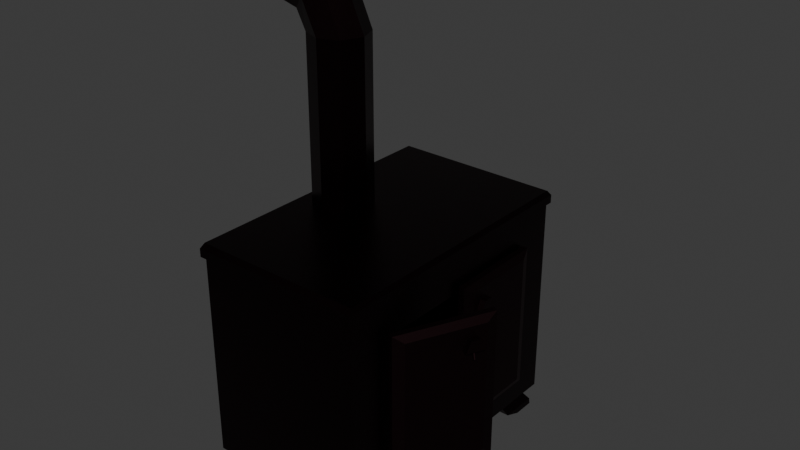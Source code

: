 # Source: Stove_1.blend  (saved by Blender 5.1.29; exported with 4.5.12 LTS)
import bpy
from mathutils import Matrix  # noqa: F401  (used for matrix-valued properties, if any)

bpy.ops.wm.read_factory_settings(use_empty=True)
scene = bpy.context.scene
scene.name = 'Scene'

# ---- collections
col_collection = bpy.data.collections.new('Collection'); scene.collection.children.link(col_collection)

# ---- images (referenced by path relative to the original .blend; pixels are not part of the script)
import os
ASSET_DIR = os.environ.get("B2B_ASSET_DIR", "")  # directory of the original .blend (textures are referenced by path, not embedded)
HERE = os.path.dirname(os.path.abspath(__file__))  # packed textures are extracted next to this script under _unpacked/

def load_image(name, relpath, width, height, colorspace="sRGB"):
    """Load a texture the original file referenced (path relative to the .blend, or extracted next to this script)."""
    p = next((c for c in (os.path.join(HERE, relpath), os.path.join(ASSET_DIR, relpath)) if relpath and os.path.exists(c)), "")
    if p:
        img = bpy.data.images.load(p, check_existing=True)
        img.name = name
    else:  # same state as the original file: an image datablock whose file is absent (Cycles renders it pink)
        img = bpy.data.images.new(name, width, height)
        img.source = "FILE"
        img.filepath = "//" + (relpath or name)
    img.colorspace_settings.name = colorspace
    return img
img_bone_jpg = load_image('Bone.jpg', 'Bone.jpg', 1024, 1024, 'sRGB')
img_rust_jpg = load_image('rust.jpg', 'rust.jpg', 1024, 1024, 'sRGB')

# ---- materials (node trees are filled in below, after node groups)
mat_material = bpy.data.materials.new('Material')
mat_material.alpha_threshold = 0.0
mat_material.roughness = 0.5
mat_material.line_color = (0.0, 0.0, 0.0, 1.0)
mat_material_004 = bpy.data.materials.new('Material.004')
mat_material_003 = bpy.data.materials.new('Material.003')
mat_material_001 = bpy.data.materials.new('Material.001')
mat_material_002 = bpy.data.materials.new('Material.002')

# ---- material node trees
mat_material.use_nodes = True; mat_material.node_tree.nodes.clear()
_N = mat_material.node_tree.nodes; _L = mat_material.node_tree.links
n0 = _N.new('ShaderNodeOutputMaterial'); n0.name = 'Material Output'; n0.location = (200, 100)
n1 = _N.new('ShaderNodeBsdfPrincipled'); n1.name = 'Principled BSDF'; n1.location = (-200, 100)
n1.inputs[0].default_value = (0.02519, 0.01161, 0.0137, 1.0)
n1.inputs[1].default_value = 1.0
n1.inputs[2].default_value = 0.3364
_L.new(n1.outputs[0], n0.inputs[0])
n0.is_active_output = True
mat_material_004.use_nodes = True; mat_material_004.node_tree.nodes.clear()
_N = mat_material_004.node_tree.nodes; _L = mat_material_004.node_tree.links
n0 = _N.new('ShaderNodeBsdfPrincipled'); n0.name = 'Principled BSDF'; n0.location = (-200, 100)
n0.inputs[0].default_value = (0.02519, 0.01161, 0.0137, 1.0)
n0.inputs[1].default_value = 1.0
n1 = _N.new('ShaderNodeOutputMaterial'); n1.name = 'Material Output'; n1.location = (200, 100)
_L.new(n0.outputs[0], n1.inputs[0])
n1.is_active_output = True
mat_material_003.use_nodes = True; mat_material_003.node_tree.nodes.clear()
_N = mat_material_003.node_tree.nodes; _L = mat_material_003.node_tree.links
n0 = _N.new('ShaderNodeBsdfPrincipled'); n0.name = 'Principled BSDF'; n0.location = (-200, 100)
n0.inputs[0].default_value = (0.02519, 0.01161, 0.0137, 1.0)
n0.inputs[1].default_value = 1.0
n1 = _N.new('ShaderNodeOutputMaterial'); n1.name = 'Material Output'; n1.location = (200, 100)
_L.new(n0.outputs[0], n1.inputs[0])
n1.is_active_output = True
mat_material_001.use_nodes = True; mat_material_001.node_tree.nodes.clear()
_N = mat_material_001.node_tree.nodes; _L = mat_material_001.node_tree.links
n0 = _N.new('ShaderNodeBsdfPrincipled'); n0.name = 'Principled BSDF'; n0.location = (-59, 211)
n1 = _N.new('ShaderNodeOutputMaterial'); n1.name = 'Material Output'; n1.location = (341, 211)
n2 = _N.new('ShaderNodeTexImage'); n2.name = 'Image Texture'; n2.location = (-432, 179)
n2.image = img_bone_jpg
n3 = _N.new('ShaderNodeMapping'); n3.name = 'Mapping'; n3.location = (-612, 139)
n4 = _N.new('ShaderNodeTexCoord'); n4.name = 'Texture Coordinate'; n4.location = (-792, 139)
_L.new(n0.outputs[0], n1.inputs[0])
_L.new(n2.outputs[0], n0.inputs[0])
_L.new(n3.outputs[0], n2.inputs[0])
_L.new(n4.outputs[2], n3.inputs[0])
n1.is_active_output = True
mat_material_002.use_nodes = True; mat_material_002.node_tree.nodes.clear()
_N = mat_material_002.node_tree.nodes; _L = mat_material_002.node_tree.links
n0 = _N.new('ShaderNodeBsdfPrincipled'); n0.name = 'Principled BSDF'; n0.location = (-200, 100)
n1 = _N.new('ShaderNodeOutputMaterial'); n1.name = 'Material Output'; n1.location = (200, 100)
n2 = _N.new('ShaderNodeTexImage'); n2.name = 'Image Texture'; n2.location = (-495, 145)
n2.image = img_rust_jpg
n3 = _N.new('ShaderNodeMapping'); n3.name = 'Mapping'; n3.location = (-675, 105)
n4 = _N.new('ShaderNodeTexCoord'); n4.name = 'Texture Coordinate'; n4.location = (-855, 105)
_L.new(n0.outputs[0], n1.inputs[0])
_L.new(n2.outputs[0], n0.inputs[0])
_L.new(n3.outputs[0], n2.inputs[0])
_L.new(n4.outputs[2], n3.inputs[0])
n1.is_active_output = True

# ---- world
world_world = bpy.data.worlds.new('World'); scene.world = world_world
world_world.use_nodes = True; world_world.node_tree.nodes.clear()
_N = world_world.node_tree.nodes; _L = world_world.node_tree.links
n0 = _N.new('ShaderNodeOutputWorld'); n0.name = 'World Output'; n0.location = (200, 100)
n1 = _N.new('ShaderNodeBackground'); n1.name = 'Background'; n1.location = (-200, 100)
n1.inputs[0].default_value = (0.05088, 0.05088, 0.05088, 1.0)
_L.new(n1.outputs[0], n0.inputs[0])
n0.is_active_output = True
world_world.color = (0.05088, 0.05088, 0.05088)
world_world.sun_shadow_jitter_overblur = 0.0

# ---- meshes
me_cube = bpy.data.meshes.new('Cube')
me_cube.from_pydata([(1.0, 0.6541, 0.6541), (1.0, 0.6541, -0.6541), (1.0, -0.6541, 0.6541), (1.0, -0.6541, -0.6541), (-1.0, 1.0, 1.0), (-1.0, 1.0, -1.0), (-1.0, -1.0, 1.0), (-1.0, -1.0, -1.0), (1.0, 1.0, 1.0), (1.0, 1.0, -1.0), (1.0, -1.0, 1.0), (1.0, -1.0, -1.0), (-0.9348, 0.6541, 0.6541), (-0.9348, 0.6541, -0.6541), (-0.9348, -0.6541, 0.6541), (-0.9348, -0.6541, -0.6541), (1.028, -1.028, 0.9989), (-1.028, -1.028, 0.9989), (1.028, 1.028, 0.9989), (-1.028, 1.028, 0.9989), (1.028, -1.028, 1.078), (-1.028, -1.028, 1.078), (1.028, 1.028, 1.078), (-1.028, 1.028, 1.078), (1.0, -1.0, 1.125), (-1.0, -1.0, 1.125), (1.0, 1.0, 1.125), (-1.0, 1.0, 1.125), (-0.7705, 0.2087, 3.01), (-0.5998, 0.1476, 3.149), (-0.5809, 0.2087, 1.125), (-0.5809, 0.2087, 2.688), (-0.3395, 0.1476, 1.125), (-0.3395, 0.1476, 2.688), (-0.2396, 1.71e-09, 1.125), (-0.2396, 1.71e-09, 2.688), (-0.3395, -0.1476, 1.125), (-0.3395, -0.1476, 2.688), (-0.5809, -0.2087, 1.125), (-0.5809, -0.2087, 2.688), (-0.8223, -0.1476, 1.125), (-0.8223, -0.1476, 2.688), (-0.9222, 1.71e-09, 1.125), (-0.9222, 1.71e-09, 2.688), (-0.8223, 0.1476, 1.125), (-0.8223, 0.1476, 2.688), (-0.5291, -1.812e-08, 3.207), (-0.5998, -0.1476, 3.149), (-0.7705, -0.2087, 3.01), (-0.9412, -0.1476, 2.871), (-1.012, 2.154e-08, 2.814), (-0.9412, 0.1476, 2.871), (-1.238, 0.2087, 3.131), (-1.238, 0.1476, 2.935), (-1.238, -1.722e-09, 2.854), (-1.238, -0.1476, 2.935), (-1.238, -0.2087, 3.131), (-1.238, -0.1476, 3.328), (-1.238, -5.78e-08, 3.409), (-1.238, 0.1476, 3.328), (-1.0, 0.0, -1.0), (0.0, 1.0, -1.0), (0.0, -1.0, -1.0), (1.0, 0.0, -1.0), (-1.0, -0.5, -1.0), (-0.5, 1.0, -1.0), (0.5, -1.0, -1.0), (1.0, 0.5, -1.0), (-1.0, 0.5, -1.0), (0.5, 1.0, -1.0), (-0.5, -1.0, -1.0), (1.0, -0.5, -1.0), (0.5, 0.5, -1.0), (-0.5, 0.5, -1.0), (-0.5, -0.5, -1.0), (0.5, -0.5, -1.0), (0.6239, -0.6239, -1.0), (0.8761, -0.6239, -1.0), (0.8761, -0.8761, -1.0), (0.6239, -0.8761, -1.0), (0.6239, 0.8761, -1.0), (0.8761, 0.8761, -1.0), (0.8761, 0.6239, -1.0), (0.6239, 0.6239, -1.0), (-0.8761, 0.8761, -1.0), (-0.6239, 0.8761, -1.0), (-0.6239, 0.6239, -1.0), (-0.8761, 0.6239, -1.0), (-0.8761, -0.6239, -1.0), (-0.6239, -0.6239, -1.0), (-0.6239, -0.8761, -1.0), (-0.8761, -0.8761, -1.0), (0.9694, -0.6903, -1.162), (0.9737, -0.8141, -1.223), (0.8141, -0.8141, -1.223), (0.6903, -0.6903, -1.162), (0.8141, -0.9737, -1.223), (0.6903, -0.9694, -1.162), (0.9694, -0.9694, -1.163), (0.9737, -0.9737, -1.223), (0.9694, 0.9694, -1.163), (0.9737, 0.9737, -1.223), (0.8141, 0.9737, -1.223), (0.6903, 0.9694, -1.162), (0.8141, 0.8141, -1.223), (0.6903, 0.6903, -1.162), (0.9694, 0.6903, -1.162), (0.9737, 0.8141, -1.223), (-0.6903, 0.9694, -1.162), (-0.8141, 0.9737, -1.223), (-0.9737, 0.9737, -1.223), (-0.9694, 0.9694, -1.163), (-0.9737, 0.8141, -1.223), (-0.9694, 0.6903, -1.162), (-0.6903, 0.6903, -1.162), (-0.8141, 0.8141, -1.223), (-0.6903, -0.6903, -1.162), (-0.8141, -0.8141, -1.223), (-0.9737, -0.8141, -1.223), (-0.9694, -0.6903, -1.162), (-0.9737, -0.9737, -1.223), (-0.9694, -0.9694, -1.163), (-0.6903, -0.9694, -1.162), (-0.8141, -0.9737, -1.223)], [], [(11, 10, 6, 7, 70, 62, 66), (7, 6, 4, 5, 68, 60, 64), (0, 2, 14, 12), (5, 4, 8, 9, 69, 61, 65), (0, 1, 9, 8), (3, 2, 10, 11), (2, 0, 8, 10), (1, 3, 11, 71, 63, 67, 9), (13, 12, 14, 15), (1, 0, 12, 13), (3, 1, 13, 15), (2, 3, 15, 14), (4, 6, 17, 19), (6, 10, 16, 17), (8, 4, 19, 18), (10, 8, 18, 16), (19, 17, 21, 23), (23, 21, 25, 27), (16, 18, 22, 20), (18, 19, 23, 22), (17, 16, 20, 21), (26, 27, 25, 24), (21, 20, 24, 25), (22, 23, 27, 26), (20, 22, 26, 24), (48, 47, 57, 56), (37, 35, 46, 47), (30, 31, 33, 32), (47, 46, 58, 57), (33, 31, 28, 29), (32, 33, 35, 34), (49, 48, 56, 55), (43, 41, 49, 50), (34, 35, 37, 36), (51, 50, 54, 53), (35, 33, 29, 46), (36, 37, 39, 38), (46, 29, 59, 58), (41, 39, 48, 49), (38, 39, 41, 40), (59, 52, 53, 54, 55, 56, 57, 58), (31, 45, 51, 28), (40, 41, 43, 42), (39, 37, 47, 48), (50, 49, 55, 54), (42, 43, 45, 44), (29, 28, 52, 59), (45, 43, 50, 51), (44, 45, 31, 30), (30, 32, 34, 36, 38, 40, 42, 44), (28, 51, 53, 52), (62, 70, 74, 64, 60, 68, 73, 65, 61, 69, 72, 67, 63, 71, 75, 66), (75, 71, 77, 76), (71, 11, 78, 77), (11, 66, 79, 78), (66, 75, 76, 79), (69, 9, 81, 80), (9, 67, 82, 81), (67, 72, 83, 82), (72, 69, 80, 83), (5, 65, 85, 84), (65, 73, 86, 85), (73, 68, 87, 86), (68, 5, 84, 87), (64, 74, 89, 88), (74, 70, 90, 89), (70, 7, 91, 90), (7, 64, 88, 91), (93, 94, 95, 92), (94, 96, 97, 95), (99, 93, 92, 98), (96, 99, 98, 97), (101, 102, 103, 100), (102, 104, 105, 103), (107, 101, 100, 106), (106, 105, 104, 107), (109, 110, 111, 108), (110, 112, 113, 111), (108, 114, 115, 109), (114, 113, 112, 115), (117, 118, 119, 116), (118, 120, 121, 119), (116, 122, 123, 117), (120, 123, 122, 121), (76, 77, 92, 95), (94, 93, 99, 96), (77, 78, 98, 92), (79, 76, 95, 97), (78, 79, 97, 98), (80, 81, 100, 103), (102, 101, 107, 104), (81, 82, 106, 100), (83, 80, 103, 105), (82, 83, 105, 106), (84, 85, 108, 111), (110, 109, 115, 112), (85, 86, 114, 108), (87, 84, 111, 113), (86, 87, 113, 114), (88, 89, 116, 119), (118, 117, 123, 120), (89, 90, 122, 116), (91, 88, 119, 121), (90, 91, 121, 122)])
_uv = me_cube.uv_layers.new(name='UVMap')
_uv.uv.foreach_set('vector', [0.375, 0.75, 0.625, 0.75, 0.625, 1.0, 0.375, 1.0, 0.375, 0.9375, 0.375, 0.875, 0.375, 0.8125, 0.375, 0.0, 0.625, 0.0, 0.625, 0.25, 0.375, 0.25, 0.375, 0.1875, 0.375, 0.125, 0.375, 0.0625, 0.5818, 0.5432, 0.5818, 0.7068, 0.5818, 0.7068, 0.5818, 0.5432, 0.375, 0.25, 0.625, 0.25, 0.625, 0.5, 0.375, 0.5, 0.375, 0.4375, 0.375, 0.375, 0.375, 0.3125, 0.5818, 0.5432, 0.4182, 0.5432, 0.375, 0.5, 0.625, 0.5, 0.4182, 0.7068, 0.5818, 0.7068, 0.625, 0.75, 0.375, 0.75, 0.5818, 0.7068, 0.5818, 0.5432, 0.625, 0.5, 0.625, 0.75, 0.4182, 0.5432, 0.4182, 0.7068, 0.375, 0.75, 0.375, 0.6875, 0.375, 0.625, 0.375, 0.5625, 0.375, 0.5, 0.4182, 0.5432, 0.5818, 0.5432, 0.5818, 0.7068, 0.4182, 0.7068, 0.4182, 0.5432, 0.5818, 0.5432, 0.5818, 0.5432, 0.4182, 0.5432, 0.4182, 0.7068, 0.4182, 0.5432, 0.4182, 0.5432, 0.4182, 0.7068, 0.5818, 0.7068, 0.4182, 0.7068, 0.4182, 0.7068, 0.5818, 0.7068, 0.625, 0.25, 0.625, 0.0, 0.625, 0.0, 0.625, 0.25, 0.625, 1.0, 0.625, 0.75, 0.625, 0.75, 0.625, 1.0, 0.625, 0.5, 0.625, 0.25, 0.625, 0.25, 0.625, 0.5, 0.625, 0.75, 0.625, 0.5, 0.625, 0.5, 0.625, 0.75, 0.625, 0.25, 0.625, 0.0, 0.625, 0.0, 0.625, 0.25, 0.625, 0.25, 0.625, 0.0, 0.625, 0.0, 0.625, 0.25, 0.625, 0.75, 0.625, 0.5, 0.625, 0.5, 0.625, 0.75, 0.625, 0.5, 0.625, 0.25, 0.625, 0.25, 0.625, 0.5, 0.625, 1.0, 0.625, 0.75, 0.625, 0.75, 0.625, 1.0, 0.625, 0.5, 0.875, 0.5, 0.875, 0.75, 0.625, 0.75, 0.625, 1.0, 0.625, 0.75, 0.625, 0.75, 0.625, 1.0, 0.625, 0.5, 0.625, 0.25, 0.625, 0.25, 0.625, 0.5, 0.625, 0.75, 0.625, 0.5, 0.625, 0.5, 0.625, 0.75, 0.5, 1.0, 0.625, 1.0, 0.625, 1.0, 0.5, 1.0, 0.625, 1.0, 0.75, 1.0, 0.75, 1.0, 0.625, 1.0, 1.0, 0.5, 1.0, 1.0, 0.875, 1.0, 0.875, 0.5, 0.625, 1.0, 0.75, 1.0, 0.75, 1.0, 0.625, 1.0, 0.875, 1.0, 1.0, 1.0, 1.0, 1.0, 0.875, 1.0, 0.875, 0.5, 0.875, 1.0, 0.75, 1.0, 0.75, 0.5, 0.375, 1.0, 0.5, 1.0, 0.5, 1.0, 0.375, 1.0, 0.25, 1.0, 0.375, 1.0, 0.375, 1.0, 0.25, 1.0, 0.75, 0.5, 0.75, 1.0, 0.625, 1.0, 0.625, 0.5, 0.125, 1.0, 0.25, 1.0, 0.25, 1.0, 0.125, 1.0, 0.75, 1.0, 0.875, 1.0, 0.875, 1.0, 0.75, 1.0, 0.625, 0.5, 0.625, 1.0, 0.5, 1.0, 0.5, 0.5, 0.75, 1.0, 0.875, 1.0, 0.875, 1.0, 0.75, 1.0, 0.375, 1.0, 0.5, 1.0, 0.5, 1.0, 0.375, 1.0, 0.5, 0.5, 0.5, 1.0, 0.375, 1.0, 0.375, 0.5, 0.4197, 0.4197, 0.25, 0.49, 0.08029, 0.4197, 0.01, 0.25, 0.08029, 0.08029, 0.25, 0.01, 0.4197, 0.08029, 0.49, 0.25, 0.0, 1.0, 0.125, 1.0, 0.125, 1.0, 0.0, 1.0, 0.375, 0.5, 0.375, 1.0, 0.25, 1.0, 0.25, 0.5, 0.5, 1.0, 0.625, 1.0, 0.625, 1.0, 0.5, 1.0, 0.25, 1.0, 0.375, 1.0, 0.375, 1.0, 0.25, 1.0, 0.25, 0.5, 0.25, 1.0, 0.125, 1.0, 0.125, 0.5, 0.875, 1.0, 1.0, 1.0, 1.0, 1.0, 0.875, 1.0, 0.125, 1.0, 0.25, 1.0, 0.25, 1.0, 0.125, 1.0, 0.125, 0.5, 0.125, 1.0, 0.0, 1.0, 0.0, 0.5, 0.75, 0.49, 0.9197, 0.4197, 0.99, 0.25, 0.9197, 0.08029, 0.75, 0.01, 0.5803, 0.08029, 0.51, 0.25, 0.5803, 0.4197, 0.0, 1.0, 0.125, 1.0, 0.125, 1.0, 0.0, 1.0, 0.25, 0.75, 0.1875, 0.75, 0.1875, 0.6875, 0.125, 0.6875, 0.125, 0.625, 0.125, 0.5625, 0.1875, 0.5625, 0.1875, 0.5, 0.25, 0.5, 0.3125, 0.5, 0.3125, 0.5625, 0.375, 0.5625, 0.375, 0.625, 0.375, 0.6875, 0.3125, 0.6875, 0.3125, 0.75, 0.3125, 0.6875, 0.375, 0.6875, 0.3595, 0.703, 0.328, 0.703, 0.375, 0.6875, 0.375, 0.75, 0.3595, 0.7345, 0.3595, 0.703, 0.375, 0.75, 0.3125, 0.75, 0.328, 0.7345, 0.3595, 0.7345, 0.3125, 0.75, 0.3125, 0.6875, 0.328, 0.703, 0.328, 0.7345, 0.3125, 0.5, 0.375, 0.5, 0.3595, 0.5155, 0.328, 0.5155, 0.375, 0.5, 0.375, 0.5625, 0.3595, 0.547, 0.3595, 0.5155, 0.375, 0.5625, 0.3125, 0.5625, 0.328, 0.547, 0.3595, 0.547, 0.3125, 0.5625, 0.3125, 0.5, 0.328, 0.5155, 0.328, 0.547, 0.125, 0.5, 0.1875, 0.5, 0.172, 0.5155, 0.1405, 0.5155, 0.1875, 0.5, 0.1875, 0.5625, 0.172, 0.547, 0.172, 0.5155, 0.1875, 0.5625, 0.125, 0.5625, 0.1405, 0.547, 0.172, 0.547, 0.125, 0.5625, 0.125, 0.5, 0.1405, 0.5155, 0.1405, 0.547, 0.125, 0.6875, 0.1875, 0.6875, 0.172, 0.703, 0.1405, 0.703, 0.1875, 0.6875, 0.1875, 0.75, 0.172, 0.7345, 0.172, 0.703, 0.1875, 0.75, 0.125, 0.75, 0.1405, 0.7345, 0.172, 0.7345, 0.125, 0.75, 0.125, 0.6875, 0.1405, 0.703, 0.1405, 0.7345, 0.3521, 0.7104, 0.3354, 0.7104, 0.328, 0.703, 0.3595, 0.703, 0.3354, 0.7104, 0.3354, 0.7271, 0.328, 0.7345, 0.328, 0.703, 0.3521, 0.7271, 0.3521, 0.7104, 0.3595, 0.703, 0.3595, 0.7345, 0.3354, 0.7271, 0.3521, 0.7271, 0.3595, 0.7345, 0.328, 0.7345, 0.3521, 0.5229, 0.3354, 0.5229, 0.328, 0.5155, 0.3595, 0.5155, 0.3354, 0.5229, 0.3354, 0.5396, 0.328, 0.547, 0.328, 0.5155, 0.3521, 0.5396, 0.3521, 0.5229, 0.3595, 0.5155, 0.3595, 0.547, 0.3595, 0.547, 0.328, 0.547, 0.3354, 0.5396, 0.3521, 0.5396, 0.1646, 0.5229, 0.1479, 0.5229, 0.1405, 0.5155, 0.172, 0.5155, 0.1479, 0.5229, 0.1479, 0.5396, 0.1405, 0.547, 0.1405, 0.5155, 0.172, 0.5155, 0.172, 0.547, 0.1646, 0.5396, 0.1646, 0.5229, 0.172, 0.547, 0.1405, 0.547, 0.1479, 0.5396, 0.1646, 0.5396, 0.1646, 0.7104, 0.1479, 0.7104, 0.1405, 0.703, 0.172, 0.703, 0.1479, 0.7104, 0.1479, 0.7271, 0.1405, 0.7345, 0.1405, 0.703, 0.172, 0.703, 0.172, 0.7345, 0.1646, 0.7271, 0.1646, 0.7104, 0.1479, 0.7271, 0.1646, 0.7271, 0.172, 0.7345, 0.1405, 0.7345, 0.328, 0.703, 0.3595, 0.703, 0.3595, 0.703, 0.328, 0.703, 0.3354, 0.7104, 0.3521, 0.7104, 0.3521, 0.7271, 0.3354, 0.7271, 0.3595, 0.703, 0.3595, 0.7345, 0.3595, 0.7345, 0.3595, 0.703, 0.328, 0.7345, 0.328, 0.703, 0.328, 0.703, 0.328, 0.7345, 0.3595, 0.7345, 0.328, 0.7345, 0.328, 0.7345, 0.3595, 0.7345, 0.328, 0.5155, 0.3595, 0.5155, 0.3595, 0.5155, 0.328, 0.5155, 0.3354, 0.5229, 0.3521, 0.5229, 0.3521, 0.5396, 0.3354, 0.5396, 0.3595, 0.5155, 0.3595, 0.547, 0.3595, 0.547, 0.3595, 0.5155, 0.328, 0.547, 0.328, 0.5155, 0.328, 0.5155, 0.328, 0.547, 0.3595, 0.547, 0.328, 0.547, 0.328, 0.547, 0.3595, 0.547, 0.1405, 0.5155, 0.172, 0.5155, 0.172, 0.5155, 0.1405, 0.5155, 0.1479, 0.5229, 0.1646, 0.5229, 0.1646, 0.5396, 0.1479, 0.5396, 0.172, 0.5155, 0.172, 0.547, 0.172, 0.547, 0.172, 0.5155, 0.1405, 0.547, 0.1405, 0.5155, 0.1405, 0.5155, 0.1405, 0.547, 0.172, 0.547, 0.1405, 0.547, 0.1405, 0.547, 0.172, 0.547, 0.1405, 0.703, 0.172, 0.703, 0.172, 0.703, 0.1405, 0.703, 0.1479, 0.7104, 0.1646, 0.7104, 0.1646, 0.7271, 0.1479, 0.7271, 0.172, 0.703, 0.172, 0.7345, 0.172, 0.7345, 0.172, 0.703, 0.1405, 0.7345, 0.1405, 0.703, 0.1405, 0.703, 0.1405, 0.7345, 0.172, 0.7345, 0.1405, 0.7345, 0.1405, 0.7345, 0.172, 0.7345])
me_cube.materials.append(mat_material)
me_cube.use_mirror_vertex_groups = False
me_cube.update()
me_cube_001 = bpy.data.meshes.new('Cube.001')
me_cube_001.from_pydata([(-1.086, -0.9891, -1.0), (-1.086, -0.9891, 1.0), (-1.086, -0.01628, -1.0), (-1.086, -0.01628, 1.0), (0.4246, -0.8861, -0.897), (-0.08613, -0.9891, -1.0), (-0.08613, -0.9891, 1.0), (0.4246, -0.8861, 0.897), (0.4246, -0.1193, -0.897), (-0.08613, -0.01628, -1.0), (0.4246, -0.1193, 0.897), (-0.08613, -0.01628, 1.0), (0.3622, -0.3515, 0.5949), (0.3458, -0.3072, 0.754), (0.3622, -0.1659, 0.5949), (0.3458, -0.2102, 0.754), (1.373, -0.3515, 0.5949), (1.39, -0.3072, 0.754), (1.373, -0.1659, 0.5949), (1.39, -0.2102, 0.754), (1.144, -0.2479, 0.4834), (0.6402, -0.2479, 0.6256), (1.279, -0.2516, 0.4887), (0.7755, -0.2516, 0.631), (1.335, -0.2607, 0.4909), (0.8315, -0.2607, 0.6332), (1.279, -0.2697, 0.4887), (0.7755, -0.2697, 0.631), (1.144, -0.2735, 0.4834), (0.6402, -0.2735, 0.6256), (1.009, -0.2697, 0.478), (0.505, -0.2697, 0.6203), (0.9528, -0.2607, 0.4758), (0.4489, -0.2607, 0.6181), (1.009, -0.2516, 0.478), (0.505, -0.2516, 0.6203)], [], [(0, 1, 3, 2), (10, 8, 9, 11), (5, 9, 8, 4), (11, 6, 7, 10), (6, 5, 4, 7), (2, 9, 5, 0), (8, 10, 7, 4), (5, 6, 1, 0), (11, 3, 1, 6), (2, 3, 11, 9), (12, 13, 15, 14), (14, 15, 19, 18), (18, 19, 17, 16), (16, 17, 13, 12), (14, 18, 16, 12), (19, 15, 13, 17), (20, 21, 23, 22), (22, 23, 25, 24), (24, 25, 27, 26), (26, 27, 29, 28), (28, 29, 31, 30), (30, 31, 33, 32), (23, 21, 35, 33, 31, 29, 27, 25), (32, 33, 35, 34), (34, 35, 21, 20), (20, 22, 24, 26, 28, 30, 32, 34)])
_uv = me_cube_001.uv_layers.new(name='UVMap')
_uv.uv.foreach_set('vector', [0.375, 0.0, 0.625, 0.0, 0.625, 0.25, 0.375, 0.25, 0.6121, 0.5265, 0.3879, 0.5265, 0.3686, 0.4936, 0.6314, 0.4936, 0.3686, 0.7564, 0.3686, 0.4936, 0.3879, 0.5265, 0.3879, 0.7235, 0.6314, 0.4936, 0.6314, 0.7564, 0.6121, 0.7235, 0.6121, 0.5265, 0.6314, 0.7564, 0.3686, 0.7564, 0.3879, 0.7235, 0.6121, 0.7235, 0.125, 0.5, 0.3686, 0.4936, 0.3686, 0.7564, 0.125, 0.75, 0.3879, 0.5265, 0.6121, 0.5265, 0.6121, 0.7235, 0.3879, 0.7235, 0.3686, 0.7564, 0.6314, 0.7564, 0.625, 1.0, 0.375, 1.0, 0.6314, 0.4936, 0.875, 0.5, 0.875, 0.75, 0.6314, 0.7564, 0.375, 0.25, 0.625, 0.25, 0.6314, 0.4936, 0.3686, 0.4936, 0.375, 0.0, 0.625, 0.0, 0.625, 0.25, 0.375, 0.25, 0.375, 0.25, 0.625, 0.25, 0.625, 0.5, 0.375, 0.5, 0.375, 0.5, 0.625, 0.5, 0.625, 0.75, 0.375, 0.75, 0.375, 0.75, 0.625, 0.75, 0.625, 1.0, 0.375, 1.0, 0.125, 0.5, 0.375, 0.5, 0.375, 0.75, 0.125, 0.75, 0.625, 0.5, 0.875, 0.5, 0.875, 0.75, 0.625, 0.75, 1.0, 0.5, 1.0, 1.0, 0.875, 1.0, 0.875, 0.5, 0.875, 0.5, 0.875, 1.0, 0.75, 1.0, 0.75, 0.5, 0.75, 0.5, 0.75, 1.0, 0.625, 1.0, 0.625, 0.5, 0.625, 0.5, 0.625, 1.0, 0.5, 1.0, 0.5, 0.5, 0.5, 0.5, 0.5, 1.0, 0.375, 1.0, 0.375, 0.5, 0.375, 0.5, 0.375, 1.0, 0.25, 1.0, 0.25, 0.5, 0.4197, 0.4197, 0.25, 0.49, 0.08029, 0.4197, 0.01, 0.25, 0.08029, 0.08029, 0.25, 0.01, 0.4197, 0.08029, 0.49, 0.25, 0.25, 0.5, 0.25, 1.0, 0.125, 1.0, 0.125, 0.5, 0.125, 0.5, 0.125, 1.0, 0.0, 1.0, 0.0, 0.5, 0.75, 0.49, 0.9197, 0.4197, 0.99, 0.25, 0.9197, 0.08029, 0.75, 0.01, 0.5803, 0.08029, 0.51, 0.25, 0.5803, 0.4197])
me_cube_001.materials.append(mat_material_004)
me_cube_001.update()
me_cube_003 = bpy.data.meshes.new('Cube.003')
me_cube_003.from_pydata([(-1.086, -0.9891, -1.0), (-1.086, -0.9891, 1.0), (-1.086, -0.01628, -1.0), (-1.086, -0.01628, 1.0), (0.4246, -0.8861, -0.897), (-0.08613, -0.9891, -1.0), (-0.08613, -0.9891, 1.0), (0.4246, -0.8861, 0.897), (0.4246, -0.1193, -0.897), (-0.08613, -0.01628, -1.0), (0.4246, -0.1193, 0.897), (-0.08613, -0.01628, 1.0), (0.3622, -0.8357, 0.5949), (0.3458, -0.7914, 0.754), (0.3622, -0.6502, 0.5949), (0.3458, -0.6945, 0.754), (1.373, -0.8357, 0.5949), (1.39, -0.7914, 0.754), (1.373, -0.6502, 0.5949), (1.39, -0.6945, 0.754), (1.144, -0.7321, 0.4834), (0.6402, -0.7321, 0.6256), (1.279, -0.7359, 0.4887), (0.7755, -0.7359, 0.631), (1.335, -0.7449, 0.4909), (0.8315, -0.7449, 0.6332), (1.279, -0.754, 0.4887), (0.7755, -0.754, 0.631), (1.144, -0.7577, 0.4834), (0.6402, -0.7577, 0.6256), (1.009, -0.754, 0.478), (0.505, -0.754, 0.6203), (0.9528, -0.7449, 0.4758), (0.4489, -0.7449, 0.6181), (1.009, -0.7359, 0.478), (0.505, -0.7359, 0.6203)], [], [(0, 1, 3, 2), (10, 8, 9, 11), (5, 9, 8, 4), (11, 6, 7, 10), (6, 5, 4, 7), (2, 9, 5, 0), (8, 10, 7, 4), (5, 6, 1, 0), (11, 3, 1, 6), (2, 3, 11, 9), (12, 13, 15, 14), (14, 15, 19, 18), (18, 19, 17, 16), (16, 17, 13, 12), (14, 18, 16, 12), (19, 15, 13, 17), (20, 21, 23, 22), (22, 23, 25, 24), (24, 25, 27, 26), (26, 27, 29, 28), (28, 29, 31, 30), (30, 31, 33, 32), (23, 21, 35, 33, 31, 29, 27, 25), (32, 33, 35, 34), (34, 35, 21, 20), (20, 22, 24, 26, 28, 30, 32, 34)])
_uv = me_cube_003.uv_layers.new(name='UVMap')
_uv.uv.foreach_set('vector', [0.375, 0.0, 0.625, 0.0, 0.625, 0.25, 0.375, 0.25, 0.6121, 0.5265, 0.3879, 0.5265, 0.3686, 0.4936, 0.6314, 0.4936, 0.3686, 0.7564, 0.3686, 0.4936, 0.3879, 0.5265, 0.3879, 0.7235, 0.6314, 0.4936, 0.6314, 0.7564, 0.6121, 0.7235, 0.6121, 0.5265, 0.6314, 0.7564, 0.3686, 0.7564, 0.3879, 0.7235, 0.6121, 0.7235, 0.125, 0.5, 0.3686, 0.4936, 0.3686, 0.7564, 0.125, 0.75, 0.3879, 0.5265, 0.6121, 0.5265, 0.6121, 0.7235, 0.3879, 0.7235, 0.3686, 0.7564, 0.6314, 0.7564, 0.625, 1.0, 0.375, 1.0, 0.6314, 0.4936, 0.875, 0.5, 0.875, 0.75, 0.6314, 0.7564, 0.375, 0.25, 0.625, 0.25, 0.6314, 0.4936, 0.3686, 0.4936, 0.375, 0.0, 0.625, 0.0, 0.625, 0.25, 0.375, 0.25, 0.375, 0.25, 0.625, 0.25, 0.625, 0.5, 0.375, 0.5, 0.375, 0.5, 0.625, 0.5, 0.625, 0.75, 0.375, 0.75, 0.375, 0.75, 0.625, 0.75, 0.625, 1.0, 0.375, 1.0, 0.125, 0.5, 0.375, 0.5, 0.375, 0.75, 0.125, 0.75, 0.625, 0.5, 0.875, 0.5, 0.875, 0.75, 0.625, 0.75, 1.0, 0.5, 1.0, 1.0, 0.875, 1.0, 0.875, 0.5, 0.875, 0.5, 0.875, 1.0, 0.75, 1.0, 0.75, 0.5, 0.75, 0.5, 0.75, 1.0, 0.625, 1.0, 0.625, 0.5, 0.625, 0.5, 0.625, 1.0, 0.5, 1.0, 0.5, 0.5, 0.5, 0.5, 0.5, 1.0, 0.375, 1.0, 0.375, 0.5, 0.375, 0.5, 0.375, 1.0, 0.25, 1.0, 0.25, 0.5, 0.4197, 0.4197, 0.25, 0.49, 0.08029, 0.4197, 0.01, 0.25, 0.08029, 0.08029, 0.25, 0.01, 0.4197, 0.08029, 0.49, 0.25, 0.25, 0.5, 0.25, 1.0, 0.125, 1.0, 0.125, 0.5, 0.125, 0.5, 0.125, 1.0, 0.0, 1.0, 0.0, 0.5, 0.75, 0.49, 0.9197, 0.4197, 0.99, 0.25, 0.9197, 0.08029, 0.75, 0.01, 0.5803, 0.08029, 0.51, 0.25, 0.5803, 0.4197])
me_cube_003.materials.append(mat_material_003)
me_cube_003.update()
me_suzanne = bpy.data.meshes.new('Suzanne')
me_suzanne.from_pydata([(0.01466, -0.8636, 0.4838), (0.02594, -0.9257, 0.3066), (0.01215, -0.7768, 0.518), (0.002119, -0.5932, 0.7188), (0.0, 0.6418, 0.8984), (0.0, 0.9772, 0.5625), (0.0, 0.9514, 0.07031), (-0.0009075, 0.4267, -0.2949), (0.3358, -0.6843, -0.2609), (-0.242, -0.6843, -0.2609), (0.4406, -0.5837, -0.5349), (-0.3594, -0.5837, -0.5349), (0.416, -0.6323, -0.1801), (-0.341, -0.6323, -0.1801), (0.5837, -0.614, -0.08124), (-0.5318, -0.614, -0.08124), (0.7377, -0.4689, 0.1357), (-0.722, -0.4689, 0.1357), (0.6024, -0.6857, 0.3206), (-0.5884, -0.7153, 0.2937), (0.1718, -0.8646, 0.357), (-0.1267, -0.8647, 0.3578), (0.1435, -0.875, 0.2447), (-0.0813, -0.8753, 0.2462), (0.2169, -0.878, 0.02283), (-0.1314, -0.8779, 0.02332), (0.3609, -0.8298, -0.05119), (-0.2806, -0.8296, -0.05107), (0.4528, -0.7791, 0.009956), (-0.3879, -0.7789, 0.009759), (0.5418, -0.7332, 0.1592), (-0.4994, -0.733, 0.1594), (0.5476, -0.7264, 0.2669), (-0.5148, -0.7258, 0.2674), (0.517, -0.7412, 0.3328), (-0.4882, -0.7404, 0.334), (0.3722, -0.8013, 0.3877), (-0.3392, -0.8012, 0.3879), (0.2402, -0.8379, 0.4041), (-0.2042, -0.8378, 0.4033), (0.04919, -0.9664, -0.1145), (0.1971, -0.9628, -0.2284), (-0.09175, -0.9628, -0.2284), (0.2305, -0.9001, -0.3065), (-0.1251, -0.9001, -0.3065), (0.1749, -0.9507, -0.369), (-0.06953, -0.9507, -0.369), (0.3804, -0.7942, -0.1129), (-0.3011, -0.794, -0.1127), (0.5519, -0.7096, 0.01285), (-0.5012, -0.7094, 0.01318), (0.6195, -0.6644, 0.1831), (-0.5909, -0.6635, 0.1829), (0.5706, -0.6655, 0.4141), (-0.6069, -0.6386, 0.3957), (-0.4586, -0.7068, 0.4557), (0.352, -0.7647, 0.462), (-0.3279, -0.7651, 0.461), (0.1524, -0.7976, 0.5048), (-0.1272, -0.7978, 0.5024), (0.1127, -0.887, 0.3831), (-0.07, -0.8871, 0.3835), (0.2305, -0.969, -0.1815), (-0.1251, -0.969, -0.1815), (0.3527, -0.8571, -0.5253), (-0.2473, -0.8571, -0.5253), (0.0437, -0.9246, -0.02566), (0.03508, -0.8868, 0.1524), (0.2977, -0.8201, 0.4033), (-0.2641, -0.8201, 0.4023), (0.1828, -0.8821, 0.07151), (-0.1003, -0.882, 0.07277), (0.1542, -0.8813, 0.1456), (-0.07896, -0.8814, 0.1472), (0.1638, -0.9593, -0.5253), (-0.05841, -0.9593, -0.5253), (0.0527, -0.9593, -0.5253), (0.0527, -0.9507, -0.318), (0.4128, -0.6744, -0.385), (-0.3205, -0.6744, -0.385), (0.286, -0.8571, -0.3222), (-0.1806, -0.8571, -0.3222), (0.3083, -0.8571, -0.3925), (-0.2029, -0.8571, -0.3925), (0.3797, -0.6747, -0.3227), (-0.287, -0.6747, -0.3227), (0.1895, -0.9057, 0.1529), (-0.115, -0.9064, 0.1536), (0.204, -0.9062, 0.08708), (-0.1222, -0.9063, 0.08827), (0.3029, -0.8405, 0.356), (-0.2638, -0.8404, 0.3559), (0.2601, -0.8588, 0.3528), (-0.2184, -0.8588, 0.3531), (0.3642, -0.8545, 0.3716), (-0.3299, -0.8544, 0.3717), (0.4891, -0.779, 0.3042), (-0.4548, -0.7787, 0.3047), (0.5093, -0.7742, 0.2518), (-0.4705, -0.774, 0.252), (0.5074, -0.7727, 0.1627), (-0.4602, -0.7727, 0.1627), (0.44, -0.8318, 0.05106), (-0.3746, -0.8316, 0.05046), (0.3617, -0.8715, -0.003303), (-0.2825, -0.8714, -0.00373), (0.2376, -0.9199, 0.0384), (-0.1523, -0.9199, 0.03928), (0.1936, -0.8918, 0.2342), (-0.1307, -0.8927, 0.2351), (0.2151, -0.8769, 0.3117), (-0.1651, -0.8774, 0.3127), (0.2348, -0.8544, 0.2954), (-0.1839, -0.8546, 0.2962), (0.2072, -0.8659, 0.2344), (-0.1453, -0.8665, 0.235), (0.2518, -0.891, 0.05546), (-0.1687, -0.8911, 0.0557), (0.3617, -0.8515, 0.02314), (-0.2853, -0.8514, 0.02205), (0.4271, -0.8147, 0.06791), (-0.3623, -0.8144, 0.06715), (0.4833, -0.7671, 0.1761), (-0.435, -0.7671, 0.1761), (0.4851, -0.7624, 0.2428), (-0.4437, -0.7623, 0.2428), (0.4637, -0.7685, 0.2883), (-0.4261, -0.7682, 0.2885), (0.3604, -0.8352, 0.3448), (-0.32, -0.8351, 0.3449), (0.2668, -0.8542, 0.33), (-0.2225, -0.8542, 0.3306), (0.3033, -0.8365, 0.3351), (-0.2618, -0.8364, 0.3353), (0.218, -0.8771, 0.1044), (-0.139, -0.8774, 0.1045), (0.2103, -0.869, 0.1621), (-0.1383, -0.8694, 0.162), (0.7776, -0.383, 0.1573), (-0.7693, -0.383, 0.1573), (0.6191, -0.4568, -0.02845), (-0.5841, -0.4568, -0.02845), (0.4687, -0.5487, -0.1444), (-0.4063, -0.5487, -0.1444), (0.0, -0.2787, 0.8984), (0.0, 0.1256, 0.9844), (0.0, 0.7794, -0.1953), (0.005423, -0.2152, -0.4532), (0.01839, -0.3805, -0.4987), (0.01532, -0.3345, -0.4879), (0.8516, -0.0206, 0.2344), (-0.8516, -0.0206, 0.2344), (0.8594, 0.09123, 0.3203), (-0.8594, 0.09123, 0.3203), (0.7734, 0.5213, 0.2656), (-0.7734, 0.5213, 0.2656), (0.4609, 0.8138, 0.4375), (-0.4609, 0.8138, 0.4375), (0.7351, -0.0395, -0.04806), (-0.7336, -0.0395, -0.04806), (0.5938, 0.2203, -0.125), (-0.5938, 0.2203, -0.125), (0.6406, 0.5127, -0.007812), (-0.6406, 0.5127, -0.007812), (0.3359, 0.7708, 0.05469), (-0.3359, 0.7708, 0.05469), (0.3671, -0.4908, -0.4099), (-0.2996, -0.4908, -0.4099), (0.2732, -0.3011, -0.4539), (-0.2379, -0.3011, -0.4539), (0.2051, -0.4287, -0.5053), (-0.1505, -0.4287, -0.5053), (0.3475, -0.5209, -0.3426), (-0.2748, -0.5209, -0.3426), (0.3401, -0.5699, -0.2921), (-0.26, -0.5699, -0.2921), (0.3882, -0.6075, -0.285), (-0.3041, -0.6075, -0.285), (0.3069, -0.1804, -0.4182), (-0.2931, -0.1804, -0.4182), (0.2969, 0.3321, -0.3125), (-0.2969, 0.3321, -0.3125), (0.3438, 0.6332, -0.1484), (-0.3438, 0.6332, -0.1484), (0.4531, 0.4611, 0.8672), (-0.4531, 0.4611, 0.8672), (0.4531, 0.117, 0.9297), (-0.4531, 0.117, 0.9297), (0.4531, -0.2184, 0.8516), (-0.4531, -0.2184, 0.8516), (0.4614, -0.4345, 0.6746), (-0.4605, -0.4345, 0.6746), (0.727, -0.3312, 0.4056), (-0.7261, -0.3312, 0.4056), (0.6328, -0.2701, 0.605), (-0.6328, -0.2701, 0.605), (0.6406, -0.0206, 0.7031), (-0.6406, -0.0206, 0.7031), (0.7969, -0.09802, 0.5625), (-0.7969, -0.09802, 0.5625), (0.7969, 0.1686, 0.6172), (-0.7969, 0.1686, 0.6172), (0.6406, 0.2547, 0.75), (-0.6406, 0.2547, 0.75), (0.6406, 0.5299, 0.6797), (-0.6406, 0.5299, 0.6797), (0.7969, 0.4353, 0.5391), (-0.7969, 0.4353, 0.5391), (0.6172, 0.6848, 0.3281), (-0.6172, 0.6848, 0.3281), (0.4844, 0.6418, 0.02344), (-0.4844, 0.6418, 0.02344), (0.8203, 0.2633, 0.3281), (-0.8203, 0.2633, 0.3281), (0.4189, -0.1531, -0.1924), (-0.3936, -0.1531, -0.1924), (0.4297, 0.2719, -0.1953), (-0.4297, 0.2719, -0.1953), (-0.8438, 0.2719, 0.2891), (0.7266, 0.117, 0.0), (-0.7266, 0.117, 0.0), (0.7188, 0.2289, -0.02344), (-0.7188, 0.2289, -0.02344), (0.7188, 0.2461, 0.03906), (-0.7188, 0.2461, 0.03906), (0.7969, 0.2719, 0.2031), (-0.7969, 0.2719, 0.2031), (0.2583, -0.9082, -0.5253), (-0.1529, -0.9082, -0.5253), (0.1083, -0.9593, -0.5253), (-0.002858, -0.9593, -0.5253), (-0.2423, -0.8598, -0.5928), (-0.2423, -0.8598, -0.525), (-0.1579, -0.9055, -0.525), (-0.1579, -0.9055, -0.5928), (0.1026, -0.9593, -0.525), (0.1026, -0.9593, -0.5928), (0.05838, -0.9593, -0.5928), (0.05838, -0.9593, -0.525), (0.2533, -0.9109, -0.525), (0.2533, -0.9109, -0.5928), (0.1688, -0.9566, -0.5928), (0.1688, -0.9566, -0.525), (0.3477, -0.8598, -0.525), (0.3477, -0.8598, -0.5928), (0.2633, -0.9055, -0.5928), (0.2633, -0.9055, -0.525), (0.1581, -0.9593, -0.525), (0.1581, -0.9593, -0.5928), (0.1139, -0.9593, -0.5928), (0.1139, -0.9593, -0.525), (-0.05273, -0.9593, -0.5928), (-0.05273, -0.9593, -0.525), (-0.008539, -0.9593, -0.525), (-0.008539, -0.9593, -0.5928), (0.04702, -0.9593, -0.525), (0.04702, -0.9593, -0.5928), (0.002823, -0.9593, -0.5928), (0.002823, -0.9593, -0.525), (-0.1479, -0.9109, -0.525), (-0.06341, -0.9566, -0.525), (0.04919, -0.8714, -0.1145), (0.1971, -0.8678, -0.2284), (-0.09175, -0.8678, -0.2284), (0.2305, -0.8542, -0.3065), (-0.1251, -0.8482, -0.3065), (0.1749, -0.8557, -0.369), (-0.06953, -0.8557, -0.369), (0.0527, -0.8557, -0.318), (0.2068, -0.7776, 0.2881), (0.1791, -0.7891, 0.2271), (0.2237, -0.8142, 0.04818), (0.3337, -0.7747, 0.01586), (0.399, -0.7379, 0.06063), (0.4552, -0.6903, 0.1688), (0.457, -0.6856, 0.2355), (0.4356, -0.6917, 0.281), (0.3324, -0.7584, 0.3375), (0.2388, -0.7774, 0.3228), (0.2753, -0.7597, 0.3278), (0.19, -0.8003, 0.0971), (0.1823, -0.7922, 0.1548), (-0.1666, -0.7854, 0.2934), (-0.128, -0.7973, 0.2321), (-0.1514, -0.8219, 0.05289), (-0.268, -0.7822, 0.01924), (-0.345, -0.7452, 0.06435), (-0.4176, -0.6979, 0.1733), (-0.4264, -0.6931, 0.24), (-0.4088, -0.699, 0.2857), (-0.3027, -0.7659, 0.3421), (-0.2052, -0.785, 0.3278), (-0.2445, -0.7672, 0.3325), (-0.1217, -0.8082, 0.1017), (-0.121, -0.8002, 0.1592), (0.2514, -0.8845, -0.5928), (0.1669, -0.9302, -0.5928), (-0.1597, -0.8791, -0.5928), (-0.2442, -0.8335, -0.5928), (0.112, -0.9329, -0.5928), (0.1562, -0.9329, -0.5928), (0.0009336, -0.9329, -0.5928), (0.04513, -0.9329, -0.5928), (0.3458, -0.8335, -0.5928), (0.2614, -0.8791, -0.5928), (0.05649, -0.9329, -0.5928), (0.1007, -0.9329, -0.5928), (-0.05462, -0.9329, -0.5928), (-0.01043, -0.9329, -0.5928), (-0.2442, -0.8335, -0.525), (0.3458, -0.8335, -0.525), (-0.1597, -0.8791, -0.525), (0.1007, -0.9329, -0.525), (0.05649, -0.9329, -0.525), (0.2514, -0.8845, -0.525), (0.1669, -0.9302, -0.525), (0.2614, -0.8791, -0.525), (0.1562, -0.9329, -0.525), (0.112, -0.9329, -0.525), (-0.05462, -0.9329, -0.525), (-0.01043, -0.9329, -0.525), (0.04513, -0.9329, -0.525), (0.0009336, -0.9329, -0.525), (0.2514, -0.8845, -0.5928), (0.1669, -0.9302, -0.5928), (-0.1597, -0.8791, -0.5928), (-0.2442, -0.8335, -0.5928), (0.112, -0.9329, -0.5928), (0.1562, -0.9329, -0.5928), (0.0009336, -0.9329, -0.5928), (0.04513, -0.9329, -0.5928), (0.3458, -0.8335, -0.5928), (0.2614, -0.8791, -0.5928), (0.05649, -0.9329, -0.5928), (0.1007, -0.9329, -0.5928), (-0.05462, -0.9329, -0.5928), (-0.01043, -0.9329, -0.5928), (-0.2442, -0.8335, -0.525), (0.3458, -0.8335, -0.525), (-0.1597, -0.8791, -0.525), (0.1007, -0.9329, -0.525), (0.05649, -0.9329, -0.525), (0.2514, -0.8845, -0.525), (0.1669, -0.9302, -0.525), (0.2614, -0.8791, -0.525), (0.1562, -0.9329, -0.525), (0.112, -0.9329, -0.525), (-0.05462, -0.9329, -0.525), (-0.01043, -0.9329, -0.525), (0.04513, -0.9329, -0.525), (0.0009336, -0.9329, -0.525), (0.2533, -0.9111, -0.5928), (0.1688, -0.9568, -0.5928), (-0.1578, -0.9057, -0.5928), (-0.2423, -0.86, -0.5928), (0.1139, -0.9595, -0.5928), (0.1581, -0.9595, -0.5928), (0.002836, -0.9595, -0.5928), (0.04703, -0.9595, -0.5928), (0.3477, -0.86, -0.5928), (0.2633, -0.9057, -0.5928), (0.05839, -0.9595, -0.5928), (0.1026, -0.9595, -0.5928), (-0.05272, -0.9595, -0.5928), (-0.008527, -0.9595, -0.5928), (-0.2423, -0.86, -0.525), (0.3477, -0.86, -0.525), (-0.1578, -0.9057, -0.525), (0.1026, -0.9595, -0.525), (0.05839, -0.9595, -0.525), (0.2533, -0.9111, -0.525), (0.1688, -0.9568, -0.525), (0.2633, -0.9057, -0.525), (0.1581, -0.9595, -0.525), (0.1139, -0.9595, -0.525), (-0.05272, -0.9595, -0.525), (-0.008527, -0.9595, -0.525), (0.04703, -0.9595, -0.525), (0.002836, -0.9595, -0.525), (-0.05272, -0.9595, -0.5928), (-0.008527, -0.9595, -0.5928), (-0.05272, -0.9595, -0.525), (-0.008527, -0.9595, -0.525)], [], [(8, 12, 47, 62), (48, 13, 9, 63), (12, 14, 49, 47), (50, 15, 13, 48), (14, 16, 51, 49), (52, 17, 15, 50), (16, 18, 51), (19, 17, 52), (0, 1, 60), (1, 0, 61), (20, 38, 58, 60), (59, 39, 21, 61), (38, 68, 56, 58), (57, 69, 39, 59), (36, 53, 56, 68), (57, 55, 37, 69), (34, 53, 36), (55, 54, 35, 37), (32, 18, 53, 34), (54, 19, 33, 35), (30, 51, 18, 32), (19, 52, 31, 33), (28, 49, 51, 30), (52, 50, 29, 31), (26, 47, 49, 28), (50, 48, 27, 29), (24, 62, 47, 26), (48, 63, 25, 27), (24, 70, 66, 62), (66, 71, 25, 63), (20, 60, 1, 22), (1, 61, 21, 23), (22, 1, 67, 72), (67, 1, 23, 73), (66, 70, 72, 67), (73, 71, 66, 67), (45, 77, 76, 229, 74), (76, 77, 46, 75, 230), (40, 41, 62, 66), (63, 42, 40, 66), (41, 43, 80, 62), (81, 44, 42, 63), (43, 45, 82, 80), (83, 46, 44, 81), (45, 74, 227, 64, 82), (65, 228, 75, 46, 83), (10, 78, 82, 64), (83, 79, 11, 65), (78, 84, 80, 82), (81, 85, 79, 83), (8, 62, 80, 84), (81, 63, 9, 85), (72, 70, 88, 86), (89, 71, 73, 87), (22, 72, 86, 108), (87, 73, 23, 109), (20, 22, 108, 110), (109, 23, 21, 111), (70, 24, 106, 88), (107, 25, 71, 89), (24, 26, 104, 106), (105, 27, 25, 107), (26, 28, 102, 104), (103, 29, 27, 105), (28, 30, 100, 102), (101, 31, 29, 103), (30, 32, 98, 100), (99, 33, 31, 101), (32, 34, 96, 98), (97, 35, 33, 99), (34, 36, 94, 96), (95, 37, 35, 97), (36, 68, 90, 94), (91, 69, 37, 95), (68, 38, 92, 90), (93, 39, 69, 91), (38, 20, 110, 92), (111, 21, 39, 93), (92, 110, 112, 130), (113, 111, 93, 131), (90, 92, 130, 132), (131, 93, 91, 133), (94, 90, 132, 128), (133, 91, 95, 129), (96, 94, 128, 126), (129, 95, 97, 127), (98, 96, 126, 124), (127, 97, 99, 125), (100, 98, 124, 122), (125, 99, 101, 123), (102, 100, 122, 120), (123, 101, 103, 121), (104, 102, 120, 118), (121, 103, 105, 119), (106, 104, 118, 116), (119, 105, 107, 117), (88, 106, 116, 134), (117, 107, 89, 135), (110, 108, 114, 112), (115, 109, 111, 113), (108, 86, 136, 114), (137, 87, 109, 115), (86, 88, 134, 136), (135, 89, 87, 137), (0, 58, 2), (59, 0, 2), (18, 16, 138, 53), (139, 17, 19, 54), (16, 14, 140, 138), (141, 15, 17, 139), (14, 12, 142, 140), (143, 13, 15, 141), (148, 149, 168, 170), (169, 149, 148, 171), (10, 64, 227, 74, 229, 76, 230, 75, 228, 65, 11, 171, 148, 170), (166, 10, 170, 168), (171, 11, 167, 169), (78, 172, 174, 84), (175, 173, 79, 85), (10, 166, 172, 78), (173, 167, 11, 79), (8, 84, 174, 176), (175, 85, 9, 177), (8, 176, 142, 12), (143, 177, 9, 13), (6, 164, 182, 146), (183, 165, 6, 146), (146, 182, 180, 7), (181, 183, 146, 7), (7, 180, 178, 147), (179, 181, 7, 147), (147, 178, 168, 149), (169, 179, 147, 149), (166, 168, 178, 172), (179, 169, 167, 173), (138, 140, 158, 150), (159, 141, 139, 151), (5, 156, 164, 6), (165, 157, 5, 6), (144, 188, 186, 145), (187, 189, 144, 145), (145, 186, 184, 4), (185, 187, 145, 4), (4, 184, 156, 5), (157, 185, 4, 5), (53, 192, 194), (193, 54, 55, 195), (194, 192, 198, 196), (199, 193, 195, 197), (196, 198, 200, 202), (201, 199, 197, 203), (202, 200, 206, 204), (207, 201, 203, 205), (154, 208, 204, 206), (205, 209, 155, 207), (156, 184, 204, 208), (205, 185, 157, 209), (184, 186, 202, 204), (203, 187, 185, 205), (186, 188, 196, 202), (197, 189, 187, 203), (188, 190, 194, 196), (195, 191, 189, 197), (56, 53, 194, 190), (195, 55, 57, 191), (3, 190, 188, 144), (189, 191, 3, 144), (58, 56, 190, 3), (191, 57, 59, 3), (2, 58, 3), (3, 59, 2), (53, 138, 150, 192), (151, 139, 54, 193), (150, 152, 198, 192), (199, 153, 151, 193), (152, 212, 200, 198), (201, 213, 153, 199), (154, 206, 200, 212), (201, 207, 155, 213), (178, 180, 216, 214), (217, 181, 179, 215), (158, 214, 216, 160), (217, 215, 159, 161), (140, 142, 214, 158), (215, 143, 141, 159), (142, 174, 172, 214), (173, 175, 143, 215), (172, 178, 214), (215, 179, 173), (142, 176, 174), (175, 177, 143), (154, 162, 210, 208), (211, 163, 155, 209), (156, 208, 210, 164), (211, 209, 157, 165), (160, 216, 210, 162), (211, 217, 161, 163), (180, 182, 210, 216), (211, 183, 181, 217), (164, 210, 182), (183, 211, 165), (158, 160, 221, 219), (222, 161, 159, 220), (150, 158, 219, 152), (220, 159, 151, 153), (152, 225, 212), (218, 226, 153, 213), (152, 219, 223, 225), (224, 220, 153, 226), (219, 221, 223), (224, 222, 220), (154, 212, 225, 223, 221, 160, 162), (155, 163, 161, 222, 224, 226, 218, 213), (60, 58, 0), (0, 59, 61), (257, 258, 322, 301), (248, 249, 299, 300), (258, 255, 321, 322), (245, 246, 316, 304), (234, 231, 298, 297), (255, 256, 302, 321), (233, 234, 297, 311), (65, 228, 233, 232), (76, 229, 235, 238), (74, 227, 239, 242), (227, 64, 243, 246), (229, 74, 247, 250), (75, 230, 253, 252), (230, 76, 255, 258), (228, 75, 260, 259), (45, 43, 264, 266), (46, 77, 268, 267), (40, 42, 263, 261), (77, 45, 266, 268), (42, 44, 265, 263), (44, 46, 267, 265), (41, 40, 261, 262), (43, 41, 262, 264), (268, 266, 264, 262, 261, 263, 265, 267), (122, 124, 275, 274), (269, 270, 281, 280, 271, 272, 273, 274, 275, 276, 277, 279, 278), (118, 120, 273, 272), (134, 116, 271, 280), (130, 112, 269, 278), (114, 136, 281, 270), (128, 132, 279, 277), (124, 126, 276, 275), (120, 122, 274, 273), (116, 118, 272, 271), (136, 134, 280, 281), (112, 114, 270, 269), (132, 130, 278, 279), (126, 128, 277, 276), (131, 133, 292, 291), (291, 292, 290, 289, 288, 287, 286, 285, 284, 293, 294, 283, 282), (129, 127, 289, 290), (125, 123, 287, 288), (121, 119, 285, 286), (113, 131, 291, 282), (117, 135, 293, 284), (137, 115, 283, 294), (133, 129, 290, 292), (127, 125, 288, 289), (123, 121, 286, 287), (119, 117, 284, 285), (135, 137, 294, 293), (115, 113, 282, 283), (300, 317, 345, 328), (305, 306, 334, 333), (316, 304, 332, 344), (304, 303, 331, 332), (310, 316, 344, 338), (301, 302, 330, 329), (315, 296, 324, 343), (256, 257, 301, 302), (235, 236, 306, 312), (247, 248, 300, 317), (238, 235, 312, 313), (250, 247, 317, 318), (237, 238, 313, 305), (249, 250, 318, 299), (244, 245, 304, 303), (239, 240, 295, 314), (236, 237, 305, 306), (251, 252, 319, 307), (242, 239, 314, 315), (254, 251, 307, 308), (252, 253, 320, 319), (241, 242, 315, 296), (231, 232, 309, 298), (253, 254, 308, 320), (243, 244, 303, 310), (232, 233, 311, 309), (240, 241, 296, 295), (246, 243, 310, 316), (329, 330, 358, 357), (343, 324, 352, 371), (327, 328, 356, 355), (342, 343, 371, 370), (326, 325, 353, 354), (323, 342, 370, 351), (350, 329, 357, 378), (307, 308, 336, 335), (317, 318, 346, 345), (309, 298, 326, 337), (318, 299, 327, 346), (303, 310, 338, 331), (319, 307, 335, 347), (311, 309, 337, 339), (320, 319, 347, 348), (297, 311, 339, 325), (308, 320, 348, 336), (306, 312, 340, 334), (302, 321, 349, 330), (312, 313, 341, 340), (321, 322, 350, 349), (313, 305, 333, 341), (296, 295, 323, 324), (322, 301, 329, 350), (295, 314, 342, 323), (298, 297, 325, 326), (314, 315, 343, 342), (299, 300, 328, 327), (354, 353, 367, 365), (368, 369, 361, 362), (370, 371, 352, 351), (366, 372, 360, 359), (373, 374, 355, 356), (364, 376, 382, 380), (377, 378, 357, 358), (338, 344, 372, 366), (332, 331, 359, 360), (344, 332, 360, 372), (333, 334, 362, 361), (328, 345, 373, 356), (335, 336, 364, 363), (345, 346, 374, 373), (337, 326, 354, 365), (346, 327, 355, 374), (331, 338, 366, 359), (347, 335, 363, 375), (339, 337, 365, 367), (348, 347, 375, 376), (325, 339, 367, 353), (336, 348, 376, 364), (334, 340, 368, 362), (330, 349, 377, 358), (340, 341, 369, 368), (349, 350, 378, 377), (341, 333, 361, 369), (324, 323, 351, 352), (379, 380, 382, 381), (375, 363, 379, 381), (376, 375, 381, 382), (363, 364, 380, 379), (338, 331, 332, 344), (342, 323, 324, 343), (327, 346, 345, 328), (333, 341, 340, 334), (329, 350, 349, 330), (335, 347, 348, 336), (339, 325, 326, 337)])
_uv = me_suzanne.uv_layers.new(name='UVMap')
_uv.uv.foreach_set('vector', [0.5869, 0.172, 0.6266, 0.2082, 0.6005, 0.2383, 0.5359, 0.2156, 0.3995, 0.2383, 0.3734, 0.2082, 0.4131, 0.172, 0.4641, 0.2156, 0.6266, 0.2082, 0.6509, 0.2403, 0.637, 0.2612, 0.6005, 0.2383, 0.363, 0.2612, 0.3491, 0.2403, 0.3734, 0.2082, 0.3995, 0.2383, 0.6509, 0.2403, 0.6895, 0.2688, 0.6559, 0.2844, 0.637, 0.2612, 0.3441, 0.2844, 0.3105, 0.2688, 0.3491, 0.2403, 0.363, 0.2612, 0.6895, 0.2688, 0.6595, 0.3132, 0.6559, 0.2844, 0.3155, 0.3178, 0.3105, 0.2688, 0.3441, 0.2844, 0.5, 0.3829, 0.5, 0.3404, 0.5398, 0.3543, 0.5, 0.3404, 0.468, 0.3874, 0.4602, 0.3543, 0.5591, 0.3343, 0.5791, 0.3356, 0.5774, 0.3733, 0.5398, 0.3543, 0.4226, 0.3733, 0.4209, 0.3356, 0.4409, 0.3343, 0.4602, 0.3543, 0.5791, 0.3356, 0.5921, 0.3329, 0.5942, 0.3713, 0.5774, 0.3733, 0.4058, 0.3713, 0.4079, 0.3329, 0.4209, 0.3356, 0.4226, 0.3733, 0.6062, 0.3255, 0.6136, 0.3531, 0.5942, 0.3713, 0.5921, 0.3329, 0.4058, 0.3713, 0.3864, 0.3531, 0.3938, 0.3255, 0.4079, 0.3329, 0.6283, 0.3116, 0.6136, 0.3531, 0.6062, 0.3255, 0.3864, 0.3531, 0.3509, 0.3224, 0.3717, 0.3116, 0.3938, 0.3255, 0.6356, 0.3005, 0.6595, 0.3132, 0.6491, 0.3224, 0.6283, 0.3116, 0.3509, 0.3224, 0.3405, 0.3132, 0.3644, 0.3005, 0.3717, 0.3116, 0.6315, 0.2839, 0.6559, 0.2844, 0.6595, 0.3132, 0.6356, 0.3005, 0.3405, 0.3132, 0.3441, 0.2844, 0.3685, 0.2839, 0.3644, 0.3005, 0.6113, 0.2644, 0.637, 0.2612, 0.6559, 0.2844, 0.6315, 0.2839, 0.3441, 0.2844, 0.363, 0.2612, 0.3887, 0.2644, 0.3685, 0.2839, 0.5924, 0.2549, 0.6005, 0.2383, 0.637, 0.2612, 0.6113, 0.2644, 0.363, 0.2612, 0.3995, 0.2383, 0.4076, 0.2549, 0.3887, 0.2644, 0.5597, 0.2677, 0.5359, 0.2156, 0.6005, 0.2383, 0.5924, 0.2549, 0.3995, 0.2383, 0.4641, 0.2156, 0.4403, 0.2677, 0.4076, 0.2549, 0.5597, 0.2677, 0.5509, 0.2778, 0.5, 0.2524, 0.5359, 0.2156, 0.5, 0.2524, 0.4491, 0.2778, 0.4403, 0.2677, 0.4641, 0.2156, 0.5591, 0.3343, 0.5398, 0.3543, 0.5, 0.3404, 0.544, 0.3145, 0.5, 0.3404, 0.4602, 0.3543, 0.4409, 0.3343, 0.456, 0.3145, 0.544, 0.3145, 0.5, 0.3404, 0.5, 0.2957, 0.5436, 0.2934, 0.5, 0.2957, 0.5, 0.3404, 0.456, 0.3145, 0.4564, 0.2934, 0.5, 0.2524, 0.5509, 0.2778, 0.5436, 0.2934, 0.5, 0.2957, 0.4564, 0.2934, 0.4491, 0.2778, 0.5, 0.2524, 0.5, 0.2957, 0.5202, 0.1646, 0.5, 0.1579, 0.5, 0.1344, 0.5071, 0.1339, 0.5143, 0.1334, 0.5, 0.1344, 0.5, 0.1579, 0.4798, 0.1646, 0.4857, 0.1334, 0.4929, 0.1339, 0.5, 0.2039, 0.5237, 0.1988, 0.5359, 0.2156, 0.5, 0.2524, 0.4641, 0.2156, 0.4763, 0.1988, 0.5, 0.2039, 0.5, 0.2524, 0.5237, 0.1988, 0.5303, 0.1802, 0.5442, 0.1728, 0.5359, 0.2156, 0.4558, 0.1728, 0.4697, 0.1802, 0.4763, 0.1988, 0.4641, 0.2156, 0.5303, 0.1802, 0.5202, 0.1646, 0.5413, 0.1549, 0.5442, 0.1728, 0.4587, 0.1549, 0.4798, 0.1646, 0.4697, 0.1802, 0.4558, 0.1728, 0.5202, 0.1646, 0.5143, 0.1334, 0.5259, 0.1306, 0.5375, 0.1278, 0.5413, 0.1549, 0.4625, 0.1278, 0.4741, 0.1306, 0.4857, 0.1334, 0.4798, 0.1646, 0.4587, 0.1549, 0.5656, 0.1155, 0.5787, 0.1392, 0.5413, 0.1549, 0.5375, 0.1278, 0.4587, 0.1549, 0.4213, 0.1392, 0.4344, 0.1155, 0.4625, 0.1278, 0.5787, 0.1392, 0.5832, 0.1542, 0.5442, 0.1728, 0.5413, 0.1549, 0.4558, 0.1728, 0.4168, 0.1542, 0.4213, 0.1392, 0.4587, 0.1549, 0.5869, 0.172, 0.5359, 0.2156, 0.5442, 0.1728, 0.5832, 0.1542, 0.4558, 0.1728, 0.4641, 0.2156, 0.4131, 0.172, 0.4168, 0.1542, 0.5436, 0.2934, 0.5509, 0.2778, 0.5624, 0.2843, 0.5592, 0.2949, 0.4376, 0.2843, 0.4491, 0.2778, 0.4564, 0.2934, 0.4408, 0.2949, 0.544, 0.3145, 0.5436, 0.2934, 0.5592, 0.2949, 0.5632, 0.3072, 0.4408, 0.2949, 0.4564, 0.2934, 0.456, 0.3145, 0.4368, 0.3072, 0.5591, 0.3343, 0.544, 0.3145, 0.5632, 0.3072, 0.5705, 0.3187, 0.4368, 0.3072, 0.456, 0.3145, 0.4409, 0.3343, 0.4295, 0.3187, 0.5509, 0.2778, 0.5597, 0.2677, 0.5692, 0.2782, 0.5624, 0.2843, 0.4308, 0.2782, 0.4403, 0.2677, 0.4491, 0.2778, 0.4376, 0.2843, 0.5597, 0.2677, 0.5924, 0.2549, 0.5899, 0.2718, 0.5692, 0.2782, 0.4101, 0.2718, 0.4076, 0.2549, 0.4403, 0.2677, 0.4308, 0.2782, 0.5924, 0.2549, 0.6113, 0.2644, 0.6022, 0.2772, 0.5899, 0.2718, 0.3978, 0.2772, 0.3887, 0.2644, 0.4076, 0.2549, 0.4101, 0.2718, 0.6113, 0.2644, 0.6315, 0.2839, 0.6171, 0.2872, 0.6022, 0.2772, 0.3829, 0.2872, 0.3685, 0.2839, 0.3887, 0.2644, 0.3978, 0.2772, 0.6315, 0.2839, 0.6356, 0.3005, 0.6181, 0.2992, 0.6171, 0.2872, 0.3819, 0.2992, 0.3644, 0.3005, 0.3685, 0.2839, 0.3829, 0.2872, 0.6356, 0.3005, 0.6283, 0.3116, 0.6159, 0.3074, 0.6181, 0.2992, 0.3841, 0.3074, 0.3717, 0.3116, 0.3644, 0.3005, 0.3819, 0.2992, 0.6283, 0.3116, 0.6062, 0.3255, 0.5984, 0.3137, 0.6159, 0.3074, 0.4016, 0.3137, 0.3938, 0.3255, 0.3717, 0.3116, 0.3841, 0.3074, 0.6062, 0.3255, 0.5921, 0.3329, 0.5908, 0.3198, 0.5984, 0.3137, 0.4092, 0.3198, 0.4079, 0.3329, 0.3938, 0.3255, 0.4016, 0.3137, 0.5921, 0.3329, 0.5791, 0.3356, 0.5821, 0.321, 0.5908, 0.3198, 0.4179, 0.321, 0.4209, 0.3356, 0.4079, 0.3329, 0.4092, 0.3198, 0.5791, 0.3356, 0.5591, 0.3343, 0.5705, 0.3187, 0.5821, 0.321, 0.4295, 0.3187, 0.4409, 0.3343, 0.4209, 0.3356, 0.4179, 0.321, 0.5821, 0.321, 0.5705, 0.3187, 0.5786, 0.3094, 0.584, 0.3129, 0.4214, 0.3094, 0.4295, 0.3187, 0.4179, 0.321, 0.416, 0.3129, 0.5908, 0.3198, 0.5821, 0.321, 0.584, 0.3129, 0.5897, 0.3123, 0.416, 0.3129, 0.4179, 0.321, 0.4092, 0.3198, 0.4103, 0.3123, 0.5984, 0.3137, 0.5908, 0.3198, 0.5897, 0.3123, 0.5963, 0.3092, 0.4103, 0.3123, 0.4092, 0.3198, 0.4016, 0.3137, 0.4037, 0.3092, 0.6159, 0.3074, 0.5984, 0.3137, 0.5963, 0.3092, 0.606, 0.3025, 0.4037, 0.3092, 0.4016, 0.3137, 0.3841, 0.3074, 0.394, 0.3025, 0.6181, 0.2992, 0.6159, 0.3074, 0.606, 0.3025, 0.6077, 0.2975, 0.394, 0.3025, 0.3841, 0.3074, 0.3819, 0.2992, 0.3923, 0.2975, 0.6171, 0.2872, 0.6181, 0.2992, 0.6077, 0.2975, 0.607, 0.2912, 0.3923, 0.2975, 0.3819, 0.2992, 0.3829, 0.2872, 0.393, 0.2912, 0.6022, 0.2772, 0.6171, 0.2872, 0.607, 0.2912, 0.5983, 0.2831, 0.393, 0.2912, 0.3829, 0.2872, 0.3978, 0.2772, 0.4017, 0.2831, 0.5899, 0.2718, 0.6022, 0.2772, 0.5983, 0.2831, 0.5899, 0.2802, 0.4017, 0.2831, 0.3978, 0.2772, 0.4101, 0.2718, 0.4101, 0.2802, 0.5692, 0.2782, 0.5899, 0.2718, 0.5899, 0.2802, 0.5764, 0.2846, 0.4101, 0.2802, 0.4101, 0.2718, 0.4308, 0.2782, 0.4236, 0.2846, 0.5624, 0.2843, 0.5692, 0.2782, 0.5764, 0.2846, 0.5728, 0.2899, 0.4236, 0.2846, 0.4308, 0.2782, 0.4376, 0.2843, 0.4272, 0.2899, 0.5705, 0.3187, 0.5632, 0.3072, 0.5733, 0.3033, 0.5786, 0.3094, 0.4267, 0.3033, 0.4368, 0.3072, 0.4295, 0.3187, 0.4214, 0.3094, 0.5632, 0.3072, 0.5592, 0.2949, 0.5724, 0.2957, 0.5733, 0.3033, 0.4276, 0.2957, 0.4408, 0.2949, 0.4368, 0.3072, 0.4267, 0.3033, 0.5592, 0.2949, 0.5624, 0.2843, 0.5728, 0.2899, 0.5724, 0.2957, 0.4272, 0.2899, 0.4376, 0.2843, 0.4408, 0.2949, 0.4276, 0.2957, 0.532, 0.3874, 0.5296, 0.4286, 0.5, 0.4286, 0.4704, 0.4286, 0.5, 0.3829, 0.5, 0.4286, 0.6845, 0.3178, 0.6895, 0.2688, 0.7043, 0.2602, 0.7122, 0.3155, 0.2957, 0.2602, 0.3105, 0.2688, 0.3155, 0.3178, 0.2878, 0.3155, 0.6895, 0.2688, 0.6509, 0.2403, 0.6729, 0.2249, 0.7043, 0.2602, 0.3271, 0.2249, 0.3491, 0.2403, 0.3105, 0.2688, 0.2957, 0.2602, 0.6509, 0.2403, 0.6266, 0.2082, 0.6405, 0.1988, 0.6729, 0.2249, 0.3595, 0.1988, 0.3734, 0.2082, 0.3491, 0.2403, 0.3271, 0.2249, 0.6036, 0.02345, 0.6251, 0.02946, 0.6358, 0.0822, 0.5986, 0.05684, 0.3642, 0.0822, 0.3749, 0.02946, 0.3964, 0.02345, 0.4014, 0.05684, 0.5881, 0.08518, 0.5375, 0.1278, 0.5259, 0.1306, 0.5143, 0.1334, 0.5071, 0.1339, 0.5, 0.1344, 0.4929, 0.1339, 0.4857, 0.1334, 0.4741, 0.1306, 0.4625, 0.1278, 0.4119, 0.08518, 0.4014, 0.05684, 0.6036, 0.02345, 0.5986, 0.05684, 0.6072, 0.1139, 0.5881, 0.08518, 0.5986, 0.05684, 0.6358, 0.0822, 0.4014, 0.05684, 0.4119, 0.08518, 0.3928, 0.1139, 0.3642, 0.0822, 0.5787, 0.1392, 0.6127, 0.1337, 0.6055, 0.1515, 0.5832, 0.1542, 0.3945, 0.1515, 0.3873, 0.1337, 0.4213, 0.1392, 0.4168, 0.1542, 0.5656, 0.1155, 0.6072, 0.1139, 0.6127, 0.1337, 0.5787, 0.1392, 0.3873, 0.1337, 0.3928, 0.1139, 0.4344, 0.1155, 0.4213, 0.1392, 0.5869, 0.172, 0.5832, 0.1542, 0.6055, 0.1515, 0.6007, 0.163, 0.3945, 0.1515, 0.4168, 0.1542, 0.4131, 0.172, 0.3993, 0.163, 0.5869, 0.172, 0.6007, 0.163, 0.6405, 0.1988, 0.6266, 0.2082, 0.3595, 0.1988, 0.3993, 0.163, 0.4131, 0.172, 0.3734, 0.2082, 0.9224, 0.06423, 0.8596, 0.118, 0.8233, 0.1016, 0.8613, 0.02723, 0.1767, 0.1016, 0.1404, 0.118, 0.07763, 0.06423, 0.1387, 0.02723, 0.8613, 0.02723, 0.8233, 0.1016, 0.7659, 0.087, 0.7746, 0.01084, 0.2341, 0.087, 0.1767, 0.1016, 0.1387, 0.02723, 0.2254, 0.01084, 0.7746, 0.01084, 0.7659, 0.087, 0.662, 0.08756, 0.647, 0.02872, 0.338, 0.08756, 0.2341, 0.087, 0.2254, 0.01084, 0.353, 0.02872, 0.647, 0.02872, 0.662, 0.08756, 0.6358, 0.0822, 0.6251, 0.02946, 0.3642, 0.0822, 0.338, 0.08756, 0.353, 0.02872, 0.3749, 0.02946, 0.6072, 0.1139, 0.6358, 0.0822, 0.662, 0.08756, 0.6127, 0.1337, 0.338, 0.08756, 0.3642, 0.0822, 0.3928, 0.1139, 0.3873, 0.1337, 0.7043, 0.2602, 0.6729, 0.2249, 0.7436, 0.1986, 0.7664, 0.2331, 0.2564, 0.1986, 0.3271, 0.2249, 0.2957, 0.2602, 0.2336, 0.2331, 0.9876, 0.1542, 0.8895, 0.1776, 0.8596, 0.118, 0.9224, 0.06423, 0.1404, 0.118, 0.1105, 0.1776, 0.01237, 0.1542, 0.07763, 0.06423, 0.8998, 0.4209, 0.8443, 0.3474, 0.8812, 0.3092, 0.959, 0.3574, 0.1188, 0.3092, 0.1557, 0.3474, 0.1002, 0.4209, 0.04104, 0.3574, 0.959, 0.3574, 0.8812, 0.3092, 0.9033, 0.2614, 0.9999, 0.2535, 0.0967, 0.2614, 0.1188, 0.3092, 0.04104, 0.3574, 0.00014, 0.2535, 0.9999, 0.2535, 0.9033, 0.2614, 0.8895, 0.1776, 0.9876, 0.1542, 0.1105, 0.1776, 0.0967, 0.2614, 0.00014, 0.2535, 0.01237, 0.1542, 0.7122, 0.3155, 0.7447, 0.3046, 0.7661, 0.3195, 0.2553, 0.3046, 0.2878, 0.3155, 0.2752, 0.3402, 0.2339, 0.3195, 0.7661, 0.3195, 0.7447, 0.3046, 0.7934, 0.2805, 0.8267, 0.2978, 0.2066, 0.2805, 0.2553, 0.3046, 0.2339, 0.3195, 0.1733, 0.2978, 0.8267, 0.2978, 0.7934, 0.2805, 0.8236, 0.2546, 0.8553, 0.268, 0.1764, 0.2546, 0.2066, 0.2805, 0.1733, 0.2978, 0.1447, 0.268, 0.8553, 0.268, 0.8236, 0.2546, 0.8359, 0.2252, 0.8683, 0.2335, 0.1641, 0.2252, 0.1764, 0.2546, 0.1447, 0.268, 0.1317, 0.2335, 0.8135, 0.1907, 0.8513, 0.1811, 0.8683, 0.2335, 0.8359, 0.2252, 0.1317, 0.2335, 0.1487, 0.1811, 0.1865, 0.1907, 0.1641, 0.2252, 0.8895, 0.1776, 0.9033, 0.2614, 0.8683, 0.2335, 0.8513, 0.1811, 0.1317, 0.2335, 0.0967, 0.2614, 0.1105, 0.1776, 0.1487, 0.1811, 0.9033, 0.2614, 0.8812, 0.3092, 0.8553, 0.268, 0.8683, 0.2335, 0.1447, 0.268, 0.1188, 0.3092, 0.0967, 0.2614, 0.1317, 0.2335, 0.8812, 0.3092, 0.8443, 0.3474, 0.8267, 0.2978, 0.8553, 0.268, 0.1733, 0.2978, 0.1557, 0.3474, 0.1188, 0.3092, 0.1447, 0.268, 0.8443, 0.3474, 0.7723, 0.374, 0.7661, 0.3195, 0.8267, 0.2978, 0.2339, 0.3195, 0.2277, 0.374, 0.1557, 0.3474, 0.1733, 0.2978, 0.7445, 0.3901, 0.7248, 0.3402, 0.7661, 0.3195, 0.7723, 0.374, 0.2339, 0.3195, 0.2752, 0.3402, 0.2555, 0.3901, 0.2277, 0.374, 0.8248, 0.471, 0.7723, 0.374, 0.8443, 0.3474, 0.8998, 0.4209, 0.1557, 0.3474, 0.2277, 0.374, 0.1752, 0.471, 0.1002, 0.4209, 0.7921, 0.4647, 0.7445, 0.3901, 0.7723, 0.374, 0.8248, 0.471, 0.2277, 0.374, 0.2555, 0.3901, 0.2079, 0.4647, 0.1752, 0.471, 0.7956, 0.49, 0.7921, 0.4647, 0.8248, 0.471, 0.1752, 0.471, 0.2079, 0.4647, 0.2044, 0.49, 0.7122, 0.3155, 0.7043, 0.2602, 0.7664, 0.2331, 0.7447, 0.3046, 0.2336, 0.2331, 0.2957, 0.2602, 0.2878, 0.3155, 0.2553, 0.3046, 0.7664, 0.2331, 0.7861, 0.2278, 0.7934, 0.2805, 0.7447, 0.3046, 0.2066, 0.2805, 0.2139, 0.2278, 0.2336, 0.2331, 0.2553, 0.3046, 0.7861, 0.2278, 0.803, 0.2034, 0.8236, 0.2546, 0.7934, 0.2805, 0.1764, 0.2546, 0.1971, 0.2034, 0.2139, 0.2278, 0.2066, 0.2805, 0.8135, 0.1907, 0.8359, 0.2252, 0.8236, 0.2546, 0.803, 0.2034, 0.1764, 0.2546, 0.1641, 0.2252, 0.1865, 0.1907, 0.1971, 0.2034, 0.662, 0.08756, 0.7659, 0.087, 0.7693, 0.1288, 0.6915, 0.1467, 0.2307, 0.1288, 0.2341, 0.087, 0.338, 0.08756, 0.3085, 0.1467, 0.7436, 0.1986, 0.6915, 0.1467, 0.7693, 0.1288, 0.7801, 0.1694, 0.2307, 0.1288, 0.3085, 0.1467, 0.2564, 0.1986, 0.2199, 0.1694, 0.6729, 0.2249, 0.6405, 0.1988, 0.6915, 0.1467, 0.7436, 0.1986, 0.3085, 0.1467, 0.3595, 0.1988, 0.3271, 0.2249, 0.2564, 0.1986, 0.6405, 0.1988, 0.6055, 0.1515, 0.6127, 0.1337, 0.6915, 0.1467, 0.3873, 0.1337, 0.3945, 0.1515, 0.3595, 0.1988, 0.3085, 0.1467, 0.6127, 0.1337, 0.662, 0.08756, 0.6915, 0.1467, 0.3085, 0.1467, 0.338, 0.08756, 0.3873, 0.1337, 0.6405, 0.1988, 0.6007, 0.163, 0.6055, 0.1515, 0.3945, 0.1515, 0.3993, 0.163, 0.3595, 0.1988, 0.8135, 0.1907, 0.8038, 0.1712, 0.8309, 0.1395, 0.8513, 0.1811, 0.1691, 0.1395, 0.1962, 0.1712, 0.1865, 0.1907, 0.1487, 0.1811, 0.8895, 0.1776, 0.8513, 0.1811, 0.8309, 0.1395, 0.8596, 0.118, 0.1691, 0.1395, 0.1487, 0.1811, 0.1105, 0.1776, 0.1404, 0.118, 0.7801, 0.1694, 0.7693, 0.1288, 0.8309, 0.1395, 0.8038, 0.1712, 0.1691, 0.1395, 0.2307, 0.1288, 0.2199, 0.1694, 0.1962, 0.1712, 0.7659, 0.087, 0.8233, 0.1016, 0.8309, 0.1395, 0.7693, 0.1288, 0.1691, 0.1395, 0.1767, 0.1016, 0.2341, 0.087, 0.2307, 0.1288, 0.8596, 0.118, 0.8309, 0.1395, 0.8233, 0.1016, 0.1767, 0.1016, 0.1691, 0.1395, 0.1404, 0.118, 0.7436, 0.1986, 0.7801, 0.1694, 0.7861, 0.1811, 0.7702, 0.1912, 0.2139, 0.1811, 0.2199, 0.1694, 0.2564, 0.1986, 0.2298, 0.1912, 0.7664, 0.2331, 0.7436, 0.1986, 0.7702, 0.1912, 0.7861, 0.2278, 0.2298, 0.1912, 0.2564, 0.1986, 0.2336, 0.2331, 0.2139, 0.2278, 0.7861, 0.2278, 0.7977, 0.1957, 0.803, 0.2034, 0.1974, 0.1998, 0.2023, 0.1957, 0.2139, 0.2278, 0.1971, 0.2034, 0.7861, 0.2278, 0.7702, 0.1912, 0.7896, 0.1847, 0.7977, 0.1957, 0.2104, 0.1847, 0.2298, 0.1912, 0.2139, 0.2278, 0.2023, 0.1957, 0.7702, 0.1912, 0.7861, 0.1811, 0.7896, 0.1847, 0.2104, 0.1847, 0.2139, 0.1811, 0.2298, 0.1912, 0.8135, 0.1907, 0.803, 0.2034, 0.7977, 0.1957, 0.7896, 0.1847, 0.7861, 0.1811, 0.7801, 0.1694, 0.8038, 0.1712, 0.1865, 0.1907, 0.1962, 0.1712, 0.2199, 0.1694, 0.2139, 0.1811, 0.2104, 0.1847, 0.2023, 0.1957, 0.1974, 0.1998, 0.1971, 0.2034, 0.5398, 0.3543, 0.5774, 0.3733, 0.532, 0.3874, 0.468, 0.3874, 0.4226, 0.3733, 0.4602, 0.3543, 0.0, 0.0, 0.0, 0.0, 0.0, 0.0, 0.0, 0.0, 0.0, 0.0, 0.0, 0.0, 0.0, 0.0, 0.0, 0.0, 0.4518, 0.1226, 0.4572, 0.123, 0.4572, 0.123, 0.4518, 0.1226, 0.0, 0.0, 0.0, 0.0, 0.0, 0.0, 0.0, 0.0, 0.0, 0.0, 0.0, 0.0, 0.0, 0.0, 0.0, 0.0, 0.0, 0.0, 0.0, 0.0, 0.0, 0.0, 0.0, 0.0, 0.0, 0.0, 0.0, 0.0, 0.0, 0.0, 0.0, 0.0, 0.4625, 0.1278, 0.4741, 0.1306, 0.4336, 0.1195, 0.4239, 0.1171, 0.5, 0.1344, 0.5071, 0.1339, 0.4637, 0.1226, 0.4584, 0.123, 0.5143, 0.1334, 0.5259, 0.1306, 0.481, 0.1197, 0.4713, 0.122, 0.5259, 0.1306, 0.5375, 0.1278, 0.4917, 0.1171, 0.4819, 0.1195, 0.5071, 0.1339, 0.5143, 0.1334, 0.4702, 0.1222, 0.4649, 0.1225, 0.4857, 0.1334, 0.4929, 0.1339, 0.4506, 0.1225, 0.4453, 0.1222, 0.4929, 0.1339, 0.5, 0.1344, 0.4572, 0.123, 0.4518, 0.1226, 0.4741, 0.1306, 0.4857, 0.1334, 0.4442, 0.122, 0.4345, 0.1197, 0.5202, 0.1646, 0.5303, 0.1802, 0.5303, 0.1802, 0.5202, 0.1646, 0.4798, 0.1646, 0.5, 0.1579, 0.5, 0.1579, 0.4798, 0.1646, 0.5, 0.2039, 0.4763, 0.1988, 0.4763, 0.1988, 0.5, 0.2039, 0.5, 0.1579, 0.5202, 0.1646, 0.5202, 0.1646, 0.5, 0.1579, 0.4763, 0.1988, 0.4697, 0.1802, 0.4697, 0.1802, 0.4763, 0.1988, 0.4697, 0.1802, 0.4798, 0.1646, 0.4798, 0.1646, 0.4697, 0.1802, 0.5237, 0.1988, 0.5, 0.2039, 0.5, 0.2039, 0.5237, 0.1988, 0.5303, 0.1802, 0.5237, 0.1988, 0.5237, 0.1988, 0.5303, 0.1802, 0.5, 0.1579, 0.5202, 0.1646, 0.5303, 0.1802, 0.5237, 0.1988, 0.5, 0.2039, 0.4763, 0.1988, 0.4697, 0.1802, 0.4798, 0.1646, 0.607, 0.2912, 0.6077, 0.2975, 0.6077, 0.2975, 0.607, 0.2912, 0.5786, 0.3094, 0.5733, 0.3033, 0.5724, 0.2957, 0.5728, 0.2899, 0.5764, 0.2846, 0.5899, 0.2802, 0.5983, 0.2831, 0.607, 0.2912, 0.6077, 0.2975, 0.606, 0.3025, 0.5963, 0.3092, 0.5897, 0.3123, 0.584, 0.3129, 0.5899, 0.2802, 0.5983, 0.2831, 0.5983, 0.2831, 0.5899, 0.2802, 0.5728, 0.2899, 0.5764, 0.2846, 0.5764, 0.2846, 0.5728, 0.2899, 0.584, 0.3129, 0.5786, 0.3094, 0.5786, 0.3094, 0.584, 0.3129, 0.5733, 0.3033, 0.5724, 0.2957, 0.5724, 0.2957, 0.5733, 0.3033, 0.5963, 0.3092, 0.5897, 0.3123, 0.5897, 0.3123, 0.5963, 0.3092, 0.6077, 0.2975, 0.606, 0.3025, 0.606, 0.3025, 0.6077, 0.2975, 0.5983, 0.2831, 0.607, 0.2912, 0.607, 0.2912, 0.5983, 0.2831, 0.5764, 0.2846, 0.5899, 0.2802, 0.5899, 0.2802, 0.5764, 0.2846, 0.5724, 0.2957, 0.5728, 0.2899, 0.5728, 0.2899, 0.5724, 0.2957, 0.5786, 0.3094, 0.5733, 0.3033, 0.5733, 0.3033, 0.5786, 0.3094, 0.5897, 0.3123, 0.584, 0.3129, 0.584, 0.3129, 0.5897, 0.3123, 0.606, 0.3025, 0.5963, 0.3092, 0.5963, 0.3092, 0.606, 0.3025, 0.416, 0.3129, 0.4103, 0.3123, 0.4103, 0.3123, 0.416, 0.3129, 0.416, 0.3129, 0.4103, 0.3123, 0.4037, 0.3092, 0.394, 0.3025, 0.3923, 0.2975, 0.393, 0.2912, 0.4017, 0.2831, 0.4101, 0.2802, 0.4236, 0.2846, 0.4272, 0.2899, 0.4276, 0.2957, 0.4267, 0.3033, 0.4214, 0.3094, 0.4037, 0.3092, 0.394, 0.3025, 0.394, 0.3025, 0.4037, 0.3092, 0.3923, 0.2975, 0.393, 0.2912, 0.393, 0.2912, 0.3923, 0.2975, 0.4017, 0.2831, 0.4101, 0.2802, 0.4101, 0.2802, 0.4017, 0.2831, 0.4214, 0.3094, 0.416, 0.3129, 0.416, 0.3129, 0.4214, 0.3094, 0.4236, 0.2846, 0.4272, 0.2899, 0.4272, 0.2899, 0.4236, 0.2846, 0.4276, 0.2957, 0.4267, 0.3033, 0.4267, 0.3033, 0.4276, 0.2957, 0.4103, 0.3123, 0.4037, 0.3092, 0.4037, 0.3092, 0.4103, 0.3123, 0.394, 0.3025, 0.3923, 0.2975, 0.3923, 0.2975, 0.394, 0.3025, 0.393, 0.2912, 0.4017, 0.2831, 0.4017, 0.2831, 0.393, 0.2912, 0.4101, 0.2802, 0.4236, 0.2846, 0.4236, 0.2846, 0.4101, 0.2802, 0.4272, 0.2899, 0.4276, 0.2957, 0.4276, 0.2957, 0.4272, 0.2899, 0.4267, 0.3033, 0.4214, 0.3094, 0.4214, 0.3094, 0.4267, 0.3033, 0.0, 0.0, 0.0, 0.0, 0.0, 0.0, 0.0, 0.0, 0.0, 0.0, 0.0, 0.0, 0.0, 0.0, 0.0, 0.0, 0.0, 0.0, 0.0, 0.0, 0.0, 0.0, 0.0, 0.0, 0.0, 0.0, 0.0, 0.0, 0.0, 0.0, 0.0, 0.0, 0.4917, 0.1171, 0.4819, 0.1195, 0.4819, 0.1195, 0.4917, 0.1171, 0.0, 0.0, 0.0, 0.0, 0.0, 0.0, 0.0, 0.0, 0.0, 0.0, 0.0, 0.0, 0.0, 0.0, 0.0, 0.0, 0.0, 0.0, 0.0, 0.0, 0.0, 0.0, 0.0, 0.0, 0.0, 0.0, 0.0, 0.0, 0.0, 0.0, 0.0, 0.0, 0.0, 0.0, 0.0, 0.0, 0.0, 0.0, 0.0, 0.0, 0.4584, 0.123, 0.4637, 0.1226, 0.4637, 0.1226, 0.4584, 0.123, 0.4649, 0.1225, 0.4702, 0.1222, 0.4702, 0.1222, 0.4649, 0.1225, 0.0, 0.0, 0.0, 0.0, 0.0, 0.0, 0.0, 0.0, 0.0, 0.0, 0.0, 0.0, 0.0, 0.0, 0.0, 0.0, 0.0, 0.0, 0.0, 0.0, 0.0, 0.0, 0.0, 0.0, 0.0, 0.0, 0.0, 0.0, 0.0, 0.0, 0.0, 0.0, 0.0, 0.0, 0.0, 0.0, 0.0, 0.0, 0.0, 0.0, 0.0, 0.0, 0.0, 0.0, 0.0, 0.0, 0.0, 0.0, 0.4713, 0.122, 0.481, 0.1197, 0.481, 0.1197, 0.4713, 0.122, 0.0, 0.0, 0.0, 0.0, 0.0, 0.0, 0.0, 0.0, 0.4453, 0.1222, 0.4506, 0.1225, 0.4506, 0.1225, 0.4453, 0.1222, 0.0, 0.0, 0.0, 0.0, 0.0, 0.0, 0.0, 0.0, 0.0, 0.0, 0.0, 0.0, 0.0, 0.0, 0.0, 0.0, 0.0, 0.0, 0.0, 0.0, 0.0, 0.0, 0.0, 0.0, 0.0, 0.0, 0.0, 0.0, 0.0, 0.0, 0.0, 0.0, 0.4239, 0.1171, 0.4336, 0.1195, 0.4336, 0.1195, 0.4239, 0.1171, 0.0, 0.0, 0.0, 0.0, 0.0, 0.0, 0.0, 0.0, 0.4819, 0.1195, 0.4917, 0.1171, 0.4917, 0.1171, 0.4819, 0.1195, 0.0, 0.0, 0.0, 0.0, 0.0, 0.0, 0.0, 0.0, 0.0, 0.0, 0.0, 0.0, 0.0, 0.0, 0.0, 0.0, 0.0, 0.0, 0.0, 0.0, 0.0, 0.0, 0.0, 0.0, 0.481, 0.1197, 0.4713, 0.122, 0.4713, 0.122, 0.481, 0.1197, 0.0, 0.0, 0.0, 0.0, 0.0, 0.0, 0.0, 0.0, 0.0, 0.0, 0.0, 0.0, 0.0, 0.0, 0.0, 0.0, 0.0, 0.0, 0.0, 0.0, 0.0, 0.0, 0.0, 0.0, 0.0, 0.0, 0.0, 0.0, 0.0, 0.0, 0.0, 0.0, 0.4702, 0.1222, 0.4649, 0.1225, 0.4649, 0.1225, 0.4702, 0.1222, 0.0, 0.0, 0.0, 0.0, 0.0, 0.0, 0.0, 0.0, 0.0, 0.0, 0.0, 0.0, 0.0, 0.0, 0.0, 0.0, 0.0, 0.0, 0.0, 0.0, 0.0, 0.0, 0.0, 0.0, 0.0, 0.0, 0.0, 0.0, 0.0, 0.0, 0.0, 0.0, 0.4336, 0.1195, 0.4239, 0.1171, 0.4239, 0.1171, 0.4336, 0.1195, 0.4506, 0.1225, 0.4453, 0.1222, 0.4453, 0.1222, 0.4506, 0.1225, 0.0, 0.0, 0.0, 0.0, 0.0, 0.0, 0.0, 0.0, 0.0, 0.0, 0.0, 0.0, 0.0, 0.0, 0.0, 0.0, 0.0, 0.0, 0.0, 0.0, 0.0, 0.0, 0.0, 0.0, 0.0, 0.0, 0.0, 0.0, 0.0, 0.0, 0.0, 0.0, 0.4637, 0.1226, 0.4584, 0.123, 0.4584, 0.123, 0.4637, 0.1226, 0.4572, 0.123, 0.4518, 0.1226, 0.4518, 0.1226, 0.4572, 0.123, 0.0, 0.0, 0.0, 0.0, 0.0, 0.0, 0.0, 0.0, 0.0, 0.0, 0.0, 0.0, 0.0, 0.0, 0.0, 0.0, 0.0, 0.0, 0.0, 0.0, 0.0, 0.0, 0.0, 0.0, 0.0, 0.0, 0.0, 0.0, 0.0, 0.0, 0.0, 0.0, 0.0, 0.0, 0.0, 0.0, 0.0, 0.0, 0.0, 0.0, 0.481, 0.1197, 0.4713, 0.122, 0.4713, 0.122, 0.481, 0.1197, 0.0, 0.0, 0.0, 0.0, 0.0, 0.0, 0.0, 0.0, 0.03922, 0.01083, 0.03991, 0.011, 0.4336, 0.1195, 0.4239, 0.1171, 0.4637, 0.1226, 0.4584, 0.123, 0.04238, 0.01134, 0.04271, 0.01132, 0.481, 0.1197, 0.4713, 0.122, 0.04359, 0.01124, 0.04428, 0.01107, 0.4917, 0.1171, 0.4819, 0.1195, 0.04458, 0.011, 0.04526, 0.01083, 0.4702, 0.1222, 0.4649, 0.1225, 0.04298, 0.0113, 0.04331, 0.01128, 0.0, 0.0, 0.0, 0.0, 0.0, 0.0, 0.0, 0.0, 0.4572, 0.123, 0.4518, 0.1226, 0.04178, 0.01132, 0.0421, 0.01134, 0.4917, 0.1171, 0.4819, 0.1195, 0.4819, 0.1195, 0.4917, 0.1171, 0.0, 0.0, 0.0, 0.0, 0.0, 0.0, 0.0, 0.0, 0.0, 0.0, 0.0, 0.0, 0.0, 0.0, 0.0, 0.0, 0.0, 0.0, 0.0, 0.0, 0.0, 0.0, 0.0, 0.0, 0.0, 0.0, 0.0, 0.0, 0.0, 0.0, 0.0, 0.0, 0.0, 0.0, 0.0, 0.0, 0.0, 0.0, 0.0, 0.0, 0.4702, 0.1222, 0.4649, 0.1225, 0.4649, 0.1225, 0.4702, 0.1222, 0.0, 0.0, 0.0, 0.0, 0.0, 0.0, 0.0, 0.0, 0.0, 0.0, 0.0, 0.0, 0.0, 0.0, 0.0, 0.0, 0.0, 0.0, 0.0, 0.0, 0.0, 0.0, 0.0, 0.0, 0.0, 0.0, 0.0, 0.0, 0.0, 0.0, 0.0, 0.0, 0.4336, 0.1195, 0.4239, 0.1171, 0.4239, 0.1171, 0.4336, 0.1195, 0.4506, 0.1225, 0.4453, 0.1222, 0.4453, 0.1222, 0.4506, 0.1225, 0.0, 0.0, 0.0, 0.0, 0.0, 0.0, 0.0, 0.0, 0.0, 0.0, 0.0, 0.0, 0.0, 0.0, 0.0, 0.0, 0.0, 0.0, 0.0, 0.0, 0.0, 0.0, 0.0, 0.0, 0.0, 0.0, 0.0, 0.0, 0.0, 0.0, 0.0, 0.0, 0.4637, 0.1226, 0.4584, 0.123, 0.4584, 0.123, 0.4637, 0.1226, 0.4572, 0.123, 0.4518, 0.1226, 0.4518, 0.1226, 0.4572, 0.123, 0.0, 0.0, 0.0, 0.0, 0.0, 0.0, 0.0, 0.0, 0.0, 0.0, 0.0, 0.0, 0.0, 0.0, 0.0, 0.0, 0.04117, 0.01128, 0.0415, 0.0113, 0.4506, 0.1225, 0.4453, 0.1222, 0.0, 0.0, 0.0, 0.0, 0.0, 0.0, 0.0, 0.0, 0.4506, 0.1225, 0.4453, 0.1222, 0.4453, 0.1222, 0.4506, 0.1225, 0.0, 0.0, 0.0, 0.0, 0.0, 0.0, 0.0, 0.0, 0.0, 0.0, 0.0, 0.0, 0.0, 0.0, 0.0, 0.0, 0.0, 0.0, 0.0, 0.0, 0.0, 0.0, 0.0, 0.0, 0.0, 0.0, 0.0, 0.0, 0.0, 0.0, 0.0, 0.0, 0.0, 0.0, 0.0, 0.0, 0.0, 0.0, 0.0, 0.0, 0.0, 0.0, 0.0, 0.0, 0.0, 0.0, 0.0, 0.0, 0.0, 0.0, 0.0, 0.0, 0.0, 0.0, 0.0, 0.0, 0.0, 0.0, 0.0, 0.0, 0.0, 0.0, 0.0, 0.0])
me_suzanne.materials.append(mat_material_001)
me_suzanne.update()
me_cylinder = bpy.data.meshes.new('Cylinder')
me_cylinder.from_pydata([(0.00165, 0.009514, -0.4173), (0.00165, 0.009514, 0.1295), (0.01031, 0.004514, -0.4173), (0.01031, 0.004514, 0.1295), (0.01031, -0.005486, -0.4173), (0.01031, -0.005486, 0.1295), (0.00165, -0.01049, -0.4173), (0.00165, -0.01049, 0.1295), (-0.00701, -0.005486, -0.4173), (-0.00701, -0.005486, 0.1295), (-0.00701, 0.004514, -0.4173), (-0.00701, 0.004514, 0.1295), (-4.535e-05, -0.0003678, 0.09283), (0.008666, -0.0003678, 0.1051), (0.008666, -0.0003678, 0.1297), (-4.535e-05, -0.0003678, 0.142), (-0.008756, -0.0003678, 0.1297), (-0.008756, -0.0003678, 0.1051), (-4.536e-05, 0.04319, 0.1543), (0.008666, 0.03883, 0.1604), (0.008666, 0.03012, 0.1727), (-4.536e-05, 0.02577, 0.1789), (-0.008756, 0.03012, 0.1727), (-0.008756, 0.03883, 0.1604), (-4.536e-05, 0.04319, 0.2772), (0.008666, 0.03883, 0.271), (0.008666, 0.03012, 0.2588), (-4.536e-05, 0.02577, 0.2526), (-0.008756, 0.03012, 0.2588), (-0.008756, 0.03883, 0.271), (-4.536e-05, -0.0003678, 0.3387), (0.008666, -0.0003678, 0.3264), (0.008666, -0.0003678, 0.3018), (-4.536e-05, -0.0003678, 0.2895), (-0.008756, -0.0003678, 0.3018), (-0.008756, -0.0003678, 0.3264), (-4.535e-05, -0.04392, 0.2772), (0.008666, -0.03957, 0.271), (0.008666, -0.03086, 0.2588), (-4.535e-05, -0.0265, 0.2526), (-0.008756, -0.03086, 0.2588), (-0.008756, -0.03957, 0.271), (-4.534e-05, -0.04392, 0.1543), (0.008666, -0.03957, 0.1604), (0.008666, -0.03086, 0.1727), (-4.535e-05, -0.0265, 0.1789), (-0.008756, -0.03086, 0.1727), (-0.008756, -0.03957, 0.1604), (0.001773, 0.03976, -0.3674), (0.01043, 0.03976, -0.3797), (0.01043, -0.0004453, -0.3797), (0.001773, -0.0004453, -0.3674), (0.01043, 0.03976, -0.4041), (0.01043, -0.0004453, -0.4041), (0.001773, 0.03976, -0.4163), (0.001773, -0.0004453, -0.4163), (-0.006887, 0.03976, -0.4041), (-0.006887, -0.0004453, -0.4041), (-0.006887, 0.03976, -0.3797), (-0.006887, -0.0004453, -0.3797), (0.001773, 0.05278, -0.2479), (0.01043, 0.05278, -0.2601), (0.01043, -0.0004453, -0.2601), (0.001773, -0.0004453, -0.2479), (0.01043, 0.05278, -0.2845), (0.01043, -0.0004453, -0.2845), (0.001773, 0.05278, -0.2968), (0.001773, -0.0004453, -0.2968), (-0.006887, 0.05278, -0.2845), (-0.006887, -0.0004453, -0.2845), (-0.006887, 0.05278, -0.2601), (-0.006887, -0.0004453, -0.2601)], [], [(0, 1, 3, 2), (2, 3, 5, 4), (4, 5, 7, 6), (6, 7, 9, 8), (3, 5, 7, 9, 11, 1), (8, 9, 11, 10), (10, 11, 1, 0), (0, 2, 4, 6, 8, 10), (12, 18, 19, 13), (13, 19, 20, 14), (14, 20, 21, 15), (15, 21, 22, 16), (16, 22, 23, 17), (17, 23, 18, 12), (18, 24, 25, 19), (19, 25, 26, 20), (20, 26, 27, 21), (21, 27, 28, 22), (22, 28, 29, 23), (23, 29, 24, 18), (24, 30, 31, 25), (25, 31, 32, 26), (26, 32, 33, 27), (27, 33, 34, 28), (28, 34, 35, 29), (29, 35, 30, 24), (30, 36, 37, 31), (31, 37, 38, 32), (32, 38, 39, 33), (33, 39, 40, 34), (34, 40, 41, 35), (35, 41, 36, 30), (36, 42, 43, 37), (37, 43, 44, 38), (38, 44, 45, 39), (39, 45, 46, 40), (40, 46, 47, 41), (41, 47, 42, 36), (42, 12, 13, 43), (43, 13, 14, 44), (44, 14, 15, 45), (45, 15, 16, 46), (46, 16, 17, 47), (47, 17, 12, 42), (48, 51, 50, 49), (49, 50, 53, 52), (52, 53, 55, 54), (54, 55, 57, 56), (50, 51, 59, 57, 55, 53), (56, 57, 59, 58), (58, 59, 51, 48), (48, 49, 52, 54, 56, 58), (60, 63, 62, 61), (61, 62, 65, 64), (64, 65, 67, 66), (66, 67, 69, 68), (62, 63, 71, 69, 67, 65), (68, 69, 71, 70), (70, 71, 63, 60), (60, 61, 64, 66, 68, 70)])
_uv = me_cylinder.uv_layers.new(name='UVMap')
_uv.uv.foreach_set('vector', [1.0, 0.5, 1.0, 1.0, 0.8333, 1.0, 0.8333, 0.5, 0.8333, 0.5, 0.8333, 1.0, 0.6667, 1.0, 0.6667, 0.5, 0.6667, 0.5, 0.6667, 1.0, 0.5, 1.0, 0.5, 0.5, 0.5, 0.5, 0.5, 1.0, 0.3333, 1.0, 0.3333, 0.5, 0.4578, 0.37, 0.4578, 0.13, 0.25, 0.01, 0.04215, 0.13, 0.04215, 0.37, 0.25, 0.49, 0.3333, 0.5, 0.3333, 1.0, 0.1667, 1.0, 0.1667, 0.5, 0.1667, 0.5, 0.1667, 1.0, -8.941e-08, 1.0, -8.941e-08, 0.5, 0.75, 0.49, 0.9578, 0.37, 0.9578, 0.13, 0.75, 0.01, 0.5422, 0.13, 0.5422, 0.37, 0.5, 0.5, 0.6667, 0.5, 0.6667, 0.6667, 0.5, 0.6667, 0.5, 0.6667, 0.6667, 0.6667, 0.6667, 0.8333, 0.5, 0.8333, 0.5, 0.8333, 0.6667, 0.8333, 0.6667, 1.0, 0.5, 1.0, 0.5, -1.11e-16, 0.6667, -1.11e-16, 0.6667, 0.1667, 0.5, 0.1667, 0.5, 0.1667, 0.6667, 0.1667, 0.6667, 0.3333, 0.5, 0.3333, 0.5, 0.3333, 0.6667, 0.3333, 0.6667, 0.5, 0.5, 0.5, 0.6667, 0.5, 0.8333, 0.5, 0.8333, 0.6667, 0.6667, 0.6667, 0.6667, 0.6667, 0.8333, 0.6667, 0.8333, 0.8333, 0.6667, 0.8333, 0.6667, 0.8333, 0.8333, 0.8333, 0.8333, 1.0, 0.6667, 1.0, 0.6667, -1.11e-16, 0.8333, -1.11e-16, 0.8333, 0.1667, 0.6667, 0.1667, 0.6667, 0.1667, 0.8333, 0.1667, 0.8333, 0.3333, 0.6667, 0.3333, 0.6667, 0.3333, 0.8333, 0.3333, 0.8333, 0.5, 0.6667, 0.5, 0.8333, 0.5, 1.0, 0.5, 1.0, 0.6667, 0.8333, 0.6667, 0.8333, 0.6667, 1.0, 0.6667, 1.0, 0.8333, 0.8333, 0.8333, 0.8333, 0.8333, 1.0, 0.8333, 1.0, 1.0, 0.8333, 1.0, 0.8333, -1.11e-16, 1.0, -1.11e-16, 1.0, 0.1667, 0.8333, 0.1667, 0.8333, 0.1667, 1.0, 0.1667, 1.0, 0.3333, 0.8333, 0.3333, 0.8333, 0.3333, 1.0, 0.3333, 1.0, 0.5, 0.8333, 0.5, -1.11e-16, 0.5, 0.1667, 0.5, 0.1667, 0.6667, -1.11e-16, 0.6667, -1.11e-16, 0.6667, 0.1667, 0.6667, 0.1667, 0.8333, -1.11e-16, 0.8333, -1.11e-16, 0.8333, 0.1667, 0.8333, 0.1667, 1.0, -1.11e-16, 1.0, -1.11e-16, -1.11e-16, 0.1667, -1.11e-16, 0.1667, 0.1667, -1.11e-16, 0.1667, -1.11e-16, 0.1667, 0.1667, 0.1667, 0.1667, 0.3333, -1.11e-16, 0.3333, -1.11e-16, 0.3333, 0.1667, 0.3333, 0.1667, 0.5, -1.11e-16, 0.5, 0.1667, 0.5, 0.3333, 0.5, 0.3333, 0.6667, 0.1667, 0.6667, 0.1667, 0.6667, 0.3333, 0.6667, 0.3333, 0.8333, 0.1667, 0.8333, 0.1667, 0.8333, 0.3333, 0.8333, 0.3333, 1.0, 0.1667, 1.0, 0.1667, -1.11e-16, 0.3333, -1.11e-16, 0.3333, 0.1667, 0.1667, 0.1667, 0.1667, 0.1667, 0.3333, 0.1667, 0.3333, 0.3333, 0.1667, 0.3333, 0.1667, 0.3333, 0.3333, 0.3333, 0.3333, 0.5, 0.1667, 0.5, 0.3333, 0.5, 0.5, 0.5, 0.5, 0.6667, 0.3333, 0.6667, 0.3333, 0.6667, 0.5, 0.6667, 0.5, 0.8333, 0.3333, 0.8333, 0.3333, 0.8333, 0.5, 0.8333, 0.5, 1.0, 0.3333, 1.0, 0.3333, -1.11e-16, 0.5, -1.11e-16, 0.5, 0.1667, 0.3333, 0.1667, 0.3333, 0.1667, 0.5, 0.1667, 0.5, 0.3333, 0.3333, 0.3333, 0.3333, 0.3333, 0.5, 0.3333, 0.5, 0.5, 0.3333, 0.5, 1.0, 0.5, 1.0, 1.0, 0.8333, 1.0, 0.8333, 0.5, 0.8333, 0.5, 0.8333, 1.0, 0.6667, 1.0, 0.6667, 0.5, 0.6667, 0.5, 0.6667, 1.0, 0.5, 1.0, 0.5, 0.5, 0.5, 0.5, 0.5, 1.0, 0.3333, 1.0, 0.3333, 0.5, 0.4578, 0.37, 0.25, 0.49, 0.04215, 0.37, 0.04215, 0.13, 0.25, 0.01, 0.4578, 0.13, 0.3333, 0.5, 0.3333, 1.0, 0.1667, 1.0, 0.1667, 0.5, 0.1667, 0.5, 0.1667, 1.0, -8.941e-08, 1.0, -8.941e-08, 0.5, 0.75, 0.49, 0.9578, 0.37, 0.9578, 0.13, 0.75, 0.01, 0.5422, 0.13, 0.5422, 0.37, 1.0, 0.5, 1.0, 1.0, 0.8333, 1.0, 0.8333, 0.5, 0.8333, 0.5, 0.8333, 1.0, 0.6667, 1.0, 0.6667, 0.5, 0.6667, 0.5, 0.6667, 1.0, 0.5, 1.0, 0.5, 0.5, 0.5, 0.5, 0.5, 1.0, 0.3333, 1.0, 0.3333, 0.5, 0.4578, 0.37, 0.25, 0.49, 0.04215, 0.37, 0.04215, 0.13, 0.25, 0.01, 0.4578, 0.13, 0.3333, 0.5, 0.3333, 1.0, 0.1667, 1.0, 0.1667, 0.5, 0.1667, 0.5, 0.1667, 1.0, -8.941e-08, 1.0, -8.941e-08, 0.5, 0.75, 0.49, 0.9578, 0.37, 0.9578, 0.13, 0.75, 0.01, 0.5422, 0.13, 0.5422, 0.37])
me_cylinder.materials.append(mat_material_002)
me_cylinder.update()

# ---- objects
ob_stove = bpy.data.objects.new('Stove', me_cube)
ob_door_l = bpy.data.objects.new('Door L', me_cube_001)
ob_door_r = bpy.data.objects.new('Door R', me_cube_003)
ob_skull = bpy.data.objects.new('Skull', me_suzanne)
ob_key = bpy.data.objects.new('Key', me_cylinder)

# ---- transforms, parenting, visibility, modifiers, constraints
ob_stove.location = (0.0, 0.0, 1.649)
ob_stove.scale = (0.8138, 1.331, 1.0)
ob_stove.lock_rotations_4d = False
ob_stove.empty_display_type = 'ARROWS'
ob_stove.lineart.crease_threshold = 0.0
ob_door_l.location = (1.303, -0.08301, 1.651)
ob_door_l.rotation_euler = (0.0, -0.0, -0.4363)
ob_door_l.scale = (0.0601, 0.9724, 0.715)
ob_door_r.location = (0.888, 0.9626, 1.651)
ob_door_r.scale = (0.0601, 0.9724, 0.715)
ob_skull.location = (0.06458, 0.06847, 1.201)
ob_skull.rotation_euler = (-0.3151, 0.6214, 1.185)
ob_skull.scale = (0.4035, 0.4035, 0.4035)
ob_key.location = (0.372, -0.04673, 1.379)
ob_key.rotation_euler = (0.2209, 0.4287, -0.3617)
ob_key.scale = (1.0, 1.0, 0.4092)

# ---- collection membership
col_collection.objects.link(ob_stove)
col_collection.objects.link(ob_door_l)
col_collection.objects.link(ob_door_r)
col_collection.objects.link(ob_skull)
col_collection.objects.link(ob_key)

# ---- scene / render settings (as saved in the file)
scene.frame_start = 1; scene.frame_end = 250; scene.frame_set(1)
scene.render.engine = 'BLENDER_EEVEE_NEXT'
scene.render.bake_bias = 0.0
scene.render.bake_samples = 0
scene.cycles.sampling_pattern = 'TABULATED_SOBOL'
scene.eevee.use_volume_custom_range = False
bpy.context.view_layer.update()

# ---- added for rendering (the .blend has no active camera and no usable light): camera, sun
cam_auto = bpy.data.cameras.new('AutoCamera')
cam_auto.lens = 50.0
cam_auto.sensor_width = 36.0
cam_auto.clip_end = 1000.0
ob_auto_camera = bpy.data.objects.new('AutoCamera', cam_auto)
scene.collection.objects.link(ob_auto_camera)
ob_auto_camera.location = (5.62569, -6.53213, 7.09633)
ob_auto_camera.rotation_euler = (1.09748, -7.21219e-08, 0.694738)
scene.camera = ob_auto_camera
light_auto_sun = bpy.data.lights.new('AutoSun', 'SUN')
light_auto_sun.energy = 3.0
light_auto_sun.angle = 0.0523599
ob_auto_sun = bpy.data.objects.new('AutoSun', light_auto_sun)
scene.collection.objects.link(ob_auto_sun)
ob_auto_sun.rotation_euler = (0.872665, 0.174533, 0.523599)
bpy.context.view_layer.update()
